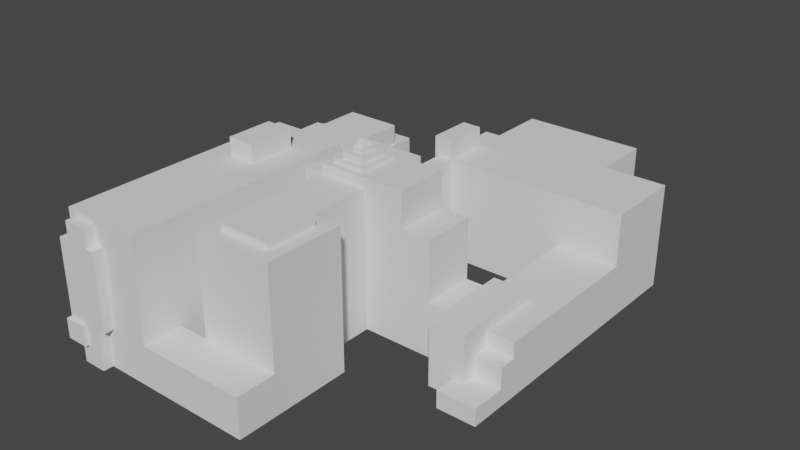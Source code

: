 # Source: torontowesternhospital.blend  (saved by Blender 2.81.16; exported with 4.5.12 LTS)
import bpy
from mathutils import Matrix  # noqa: F401  (used for matrix-valued properties, if any)

bpy.ops.wm.read_factory_settings(use_empty=True)
scene = bpy.context.scene
scene.name = 'Scene'

# ---- collections
col_collection = bpy.data.collections.new('Collection'); scene.collection.children.link(col_collection)

# ---- world
world_world = bpy.data.worlds.new('World'); scene.world = world_world
world_world.use_nodes = True; world_world.node_tree.nodes.clear()
_N = world_world.node_tree.nodes; _L = world_world.node_tree.links
n0 = _N.new('ShaderNodeOutputWorld'); n0.name = 'World Output'; n0.location = (300, 300)
n1 = _N.new('ShaderNodeBackground'); n1.name = 'Background'; n1.location = (10, 300)
n1.inputs[0].default_value = (0.05088, 0.05088, 0.05088, 1.0)
_L.new(n1.outputs[0], n0.inputs[0])
n0.is_active_output = True
world_world.color = (0.05088, 0.05088, 0.05088)
world_world.use_sun_shadow = False
world_world.sun_shadow_jitter_overblur = 0.0

# ---- meshes
me_cube_001 = bpy.data.meshes.new('Cube.001')
me_cube_001.from_pydata([(-1.0, -1.0, -1.0), (-1.0, -1.0, 1.0), (-1.0, 1.0, -1.0), (-1.0, 1.0, 1.0), (3.0, -1.0, -1.0), (3.0, -1.0, 1.0), (3.0, 1.0, -1.0), (3.0, 1.0, 1.0), (-1.0, 5.0, 1.0), (-1.0, 5.0, -1.0), (3.0, 5.0, -1.0), (3.0, 5.0, 1.0), (-1.0, 1.0, 1.0), (3.0, 1.0, 1.0), (-1.0, 5.0, 1.0), (3.0, 5.0, 1.0), (-0.3, 1.7, 6.0), (2.3, 1.7, 6.0), (-0.3, 4.3, 6.0), (2.3, 4.3, 6.0), (1.509, 1.0, -1.0), (1.509, 1.0, 1.0), (1.509, -1.0, -1.0), (1.509, -1.0, 1.0), (1.509, 5.0, -1.0), (1.509, 1.0, 1.0), (1.509, 1.7, 6.0), (1.509, 4.3, 6.0), (-1.0, 8.156, 6.0), (-1.0, 8.156, -1.0), (1.509, 8.156, -1.0), (-1.0, 8.156, 1.0), (-1.0, 8.156, 6.0), (1.509, 8.156, 6.0), (-1.0, 8.156, 1.0), (-1.0, 10.86, -1.0), (1.509, 10.86, -1.0), (-1.0, 10.86, 1.0), (-1.0, 10.86, 6.0), (1.509, 10.86, 6.0), (-1.0, 10.86, 6.0), (-1.0, 10.86, 1.0), (-1.0, 8.156, 6.0), (-1.0, 8.156, 1.0), (-1.0, 10.86, 6.0), (-1.0, 10.86, 1.0), (-2.0, 8.156, -1.0), (-2.0, 8.156, 1.0), (-2.0, 10.86, -1.0), (-2.0, 10.86, 1.0), (-2.0, 8.156, 6.0), (-2.0, 8.156, 1.0), (-2.0, 10.86, 6.0), (-2.0, 10.86, 1.0), (1.509, 8.156, 6.0), (1.509, 8.156, -1.0), (1.509, 10.86, 6.0), (1.509, 10.86, -1.0), (3.509, 8.156, 6.0), (3.509, 8.156, -1.0), (3.509, 10.86, 6.0), (3.509, 10.86, -1.0), (1.509, 5.0, 4.71), (1.509, 8.0, 4.71), (1.509, 10.86, 4.21), (1.509, 8.156, 4.71), (1.509, 10.86, 4.71), (3.509, 8.156, 4.71), (3.509, 10.86, 4.71), (5.009, 8.156, 4.71), (5.009, 8.156, -1.0), (5.009, 10.86, 4.71), (5.009, 10.86, -1.0), (1.509, 5.0, 1.7), (1.509, 8.0, 1.7), (1.509, 10.86, 1.446), (1.509, 8.156, 1.7), (1.509, 10.86, 1.7), (3.509, 8.156, 1.7), (3.509, 10.86, 1.7), (5.009, 8.156, 1.7), (5.009, 10.86, 1.7), (9.509, 8.0, 1.7), (9.509, 8.0, -1.0), (9.509, 11.0, 1.7), (9.509, 11.0, -1.0), (-0.6, 8.516, 6.5), (1.109, 8.516, 6.5), (-0.6, 10.5, 6.5), (1.109, 10.5, 6.5), (1.509, 10.86, 6.5), (1.509, 8.156, 6.5), (3.509, 10.86, 6.5), (3.509, 8.156, 6.5), (6.359, 10.86, 1.7), (6.359, 10.86, -1.0), (6.359, 8.156, -1.0), (6.359, 8.156, 1.7), (8.134, 11.0, 1.7), (8.134, 11.0, -1.0), (8.134, 8.0, -1.0), (8.134, 8.0, 1.7), (8.134, 8.0, -1.0), (6.359, 8.0, -1.0), (8.134, 8.0, 1.7), (6.359, 8.0, 1.7), (8.134, 8.0, -1.0), (6.359, 8.0, -1.0), (8.134, 8.0, 1.7), (6.359, 8.0, 1.7), (8.134, 6.5, -1.0), (6.359, 6.5, -1.0), (8.134, 6.5, 1.7), (6.359, 6.5, 1.7), (8.134, 8.0, 2.2), (6.359, 8.0, 2.2), (6.359, 11.0, 2.2), (8.134, 11.0, 2.2), (8.134, 8.0, 2.2), (6.359, 8.0, 2.2), (8.134, 6.5, 2.2), (6.359, 6.5, 2.2), (1.509, 5.0, 0.8993), (1.509, 8.0, 0.8993), (1.509, 10.86, 0.7207), (1.509, 8.156, 0.8993), (1.509, 10.86, 0.8993), (3.509, 8.156, 0.8993), (3.509, 10.86, 0.8993), (5.009, 8.156, 0.8993), (5.009, 10.86, 0.8993), (9.509, 8.0, 0.8993), (9.509, 11.0, 0.8993), (6.359, 8.156, 0.8993), (6.359, 10.86, 0.8993), (8.134, 8.0, 0.8993), (6.359, 8.0, 0.8993), (8.134, 8.0, 0.8993), (6.359, 8.0, 0.8993), (8.134, 8.0, 0.8993), (6.359, 6.5, 0.8993), (8.134, 6.5, 0.8993), (9.509, 7.2, 0.8993), (9.509, 7.2, -1.0), (8.134, 7.2, -1.0), (8.134, 7.2, 0.8993), (1.509, 5.0, -0.1364), (1.509, 8.0, -0.1364), (1.509, 10.86, -0.2176), (1.509, 8.156, -0.1364), (1.509, 10.86, -0.1364), (3.509, 8.156, -0.1364), (3.509, 10.86, -0.1364), (5.009, 8.156, -0.1364), (5.009, 10.86, -0.1364), (9.509, 8.0, -0.1364), (9.509, 11.0, -0.1364), (6.359, 10.86, -0.1364), (6.359, 8.156, -0.1364), (8.134, 8.0, -0.1364), (6.359, 8.0, -0.1364), (8.134, 8.0, -0.1364), (6.359, 8.0, -0.1364), (8.134, 8.0, -0.1364), (6.359, 6.5, -0.1364), (8.134, 6.5, -0.1364), (9.509, 7.2, -0.1364), (8.134, 7.2, -0.1364), (7.566, 11.0, -1.0), (7.566, 8.0, -1.0), (7.566, 8.0, 1.7), (7.566, 11.0, 1.7), (7.566, 8.0, -1.0), (7.566, 8.0, 1.7), (7.566, 8.0, -1.0), (7.566, 8.0, 1.7), (7.566, 6.5, -1.0), (7.566, 6.5, 1.7), (7.566, 8.0, 2.2), (7.566, 11.0, 2.2), (7.566, 8.0, 2.2), (7.566, 6.5, 2.2), (7.566, 6.5, 0.8993), (7.566, 6.5, -0.1364), (9.509, 7.2, -0.1364), (9.509, 7.2, -1.0), (8.134, 7.2, -1.0), (8.134, 6.5, -1.0), (8.134, 6.5, -0.1364), (8.134, 7.2, -0.1364), (7.566, 6.5, -0.1364), (7.566, 6.5, -1.0), (9.509, 6.5, -0.1364), (9.509, 6.5, -1.0), (8.134, 6.5, -1.0), (8.134, 6.5, -0.1364), (8.134, 5.5, -1.0), (8.134, 5.5, -0.1364), (7.566, 5.5, -0.1364), (7.566, 5.5, -1.0), (9.509, 5.5, -0.1364), (9.509, 5.5, -1.0), (8.134, 5.5, -1.0), (8.134, 5.5, -0.1364), (9.509, 16.0, -0.1364), (9.509, 16.0, -1.0), (8.134, 16.0, 1.7), (9.509, 16.0, 1.7), (7.566, 16.0, -1.0), (6.359, 16.0, -1.0), (7.566, 16.0, 1.7), (8.134, 16.0, -1.0), (9.509, 16.0, 0.8993), (6.359, 16.0, 1.7), (9.509, 20.0, -0.1364), (9.509, 20.0, -1.0), (8.134, 20.0, 1.7), (9.509, 20.0, 1.7), (7.566, 20.0, -1.0), (6.359, 20.0, -1.0), (7.566, 20.0, 1.7), (8.134, 20.0, -1.0), (9.509, 20.0, 0.8993), (6.359, 20.0, 1.7), (0.1586, 16.0, 1.7), (0.1586, 16.0, -1.0), (0.1586, 20.0, 1.7), (0.1586, 20.0, -1.0), (6.359, 23.0, 1.7), (6.359, 23.0, -1.0), (0.1586, 23.0, 1.7), (0.1586, 23.0, -1.0), (-0.6414, 16.0, 1.7), (-0.6414, 16.0, -1.0), (-0.6414, 20.0, 1.7), (-0.6414, 20.0, -1.0), (8.134, 16.0, 1.7), (9.509, 16.0, 1.7), (7.566, 16.0, 1.7), (6.359, 16.0, 1.7), (8.134, 20.0, 1.7), (9.509, 20.0, 1.7), (7.566, 20.0, 1.7), (6.359, 20.0, 1.7), (0.1586, 20.0, 1.7), (0.1586, 16.0, 1.7), (0.1586, 23.0, 1.7), (6.359, 23.0, 1.7), (-0.6414, 20.0, 1.7), (-0.6414, 16.0, 1.7), (8.134, 16.0, 4.3), (9.509, 16.0, 4.3), (7.566, 16.0, 4.3), (6.359, 16.0, 4.3), (8.134, 20.0, 4.3), (9.509, 20.0, 4.3), (7.566, 20.0, 4.3), (6.359, 20.0, 4.3), (0.1586, 20.0, 4.3), (0.1586, 16.0, 4.3), (0.1586, 23.0, 4.3), (6.359, 23.0, 4.3), (-0.6414, 20.0, 4.3), (-0.6414, 16.0, 4.3), (9.509, 18.27, 1.7), (9.509, 18.27, -0.1364), (9.509, 18.27, 0.8993), (8.134, 18.27, -1.0), (9.509, 18.27, -1.0), (6.359, 18.27, -1.0), (7.566, 18.27, -1.0), (0.1586, 18.27, -1.0), (-0.6414, 18.27, 1.7), (-0.6414, 18.27, -1.0), (9.509, 18.27, 1.7), (-0.6414, 18.27, 1.7), (8.134, 18.27, 4.3), (7.566, 18.27, 4.3), (6.359, 18.27, 4.3), (9.509, 18.27, 4.3), (0.1586, 18.27, 4.3), (-0.6414, 18.27, 4.3), (0.1586, 18.27, 5.3), (0.1586, 16.0, 5.3), (-0.6414, 18.27, 5.3), (-0.6414, 16.0, 5.3), (-0.8414, 16.0, 1.7), (-0.8414, 16.0, -1.0), (-0.8414, 18.27, 1.7), (-0.8414, 18.27, 1.7), (-0.8414, 16.0, 1.7), (-0.8414, 18.27, 4.3), (-0.8414, 16.0, 4.3), (-0.8414, 18.27, -1.0), (-0.8414, 18.27, 5.3), (-0.8414, 16.0, 5.3), (-1.0, 8.156, 6.5), (1.509, 8.156, 6.5), (-1.0, 10.86, 6.5), (1.509, 10.86, 6.5), (-0.3, 8.786, 6.7), (0.8086, 8.786, 6.7), (-0.3, 10.23, 6.7), (0.8086, 10.23, 6.7), (-0.6, 8.516, 6.7), (1.109, 8.516, 6.7), (-0.6, 10.5, 6.7), (1.109, 10.5, 6.7), (0.0, 9.146, 7.0), (0.5086, 9.146, 7.0), (0.0, 9.866, 7.0), (0.5086, 9.866, 7.0), (-0.3, 8.786, 7.0), (0.8086, 8.786, 7.0), (-0.3, 10.23, 7.0), (0.8086, 10.23, 7.0), (0.0, 9.146, 7.2), (0.5086, 9.146, 7.2), (0.0, 9.866, 7.2), (0.5086, 9.866, 7.2), (0.15, 9.461, 7.546), (0.3586, 9.461, 7.546), (0.15, 9.551, 7.546), (0.3586, 9.551, 7.546), (1.509, 1.0, 6.0), (3.0, 1.0, 6.0), (1.509, 5.0, 6.0), (3.0, 5.0, 6.0), (-1.0, 5.0, 6.0), (-1.0, 1.0, 6.0), (1.509, 1.7, 6.3), (2.3, 1.7, 6.3), (1.509, 4.3, 6.3), (2.3, 4.3, 6.3), (-0.3, 4.3, 6.3), (-0.3, 1.7, 6.3), (9.509, 17.55, 0.8993), (9.509, 17.55, -1.0), (7.566, 17.55, -1.0), (-0.6414, 17.55, 1.7), (-0.6414, 17.55, 1.7), (7.566, 17.55, 4.3), (6.359, 17.55, 4.3), (0.1586, 17.55, 4.3), (9.509, 17.55, 1.7), (9.509, 17.55, -0.1364), (8.134, 17.55, -1.0), (6.359, 17.55, -1.0), (0.1586, 17.55, -1.0), (-0.6414, 17.55, -1.0), (9.509, 17.55, 1.7), (8.134, 17.55, 4.3), (9.509, 17.55, 4.3), (0.1586, 17.55, 5.3), (-0.6414, 17.55, 5.3), (-0.8414, 17.55, 1.7), (-0.8414, 17.55, 1.7), (-0.8414, 17.55, 4.3), (-0.8414, 17.55, -1.0), (-0.8414, 17.55, 5.3), (9.509, 16.78, 0.8993), (9.509, 16.78, -1.0), (7.566, 16.78, -1.0), (-0.6414, 16.78, 1.7), (-0.6414, 16.78, 1.7), (7.566, 16.78, 4.3), (6.359, 16.78, 4.3), (0.1586, 16.78, 4.3), (0.1586, 16.78, 5.3), (-0.6414, 16.78, 5.3), (-0.8414, 16.78, 1.7), (-0.8414, 16.78, 1.7), (-0.8414, 16.78, 4.3), (-0.8414, 16.78, 5.3), (9.509, 16.78, 1.7), (9.509, 16.78, -0.1364), (8.134, 16.78, -1.0), (6.359, 16.78, -1.0), (0.1586, 16.78, -1.0), (-0.6414, 16.78, -1.0), (9.509, 16.78, 1.7), (8.134, 16.78, 4.3), (9.509, 16.78, 4.3), (-0.8414, 16.78, -1.0), (-1.441, 17.55, 1.7), (-1.441, 17.55, 3.8), (-1.441, 16.78, 1.7), (-1.441, 16.78, 3.8), (-0.8414, 17.55, -1.05), (-0.8414, 16.78, -1.05), (-1.441, 17.55, -1.05), (-1.441, 16.78, -1.05), (0.1586, 11.8, 1.7), (0.1586, 11.8, -1.0), (-0.6414, 11.8, 1.7), (-0.6414, 11.8, -1.0), (0.1586, 11.8, 1.7), (-0.6414, 11.8, 4.3), (0.1586, 11.8, 4.3), (-0.6414, 13.6, -1.0), (-0.6414, 13.6, 1.7), (0.1586, 13.6, 1.7), (0.1586, 13.6, -1.0), (-0.6414, 13.6, 1.7), (-0.6414, 13.6, 4.3), (0.1586, 13.6, 4.3), (0.1586, 13.6, 1.7), (-3.141, 11.8, 1.7), (-3.141, 11.8, -1.0), (-3.141, 13.6, -1.0), (-3.141, 11.8, 4.3), (-3.141, 13.6, 1.7), (-3.141, 13.6, 1.7), (-3.241, 13.7, 4.3), (-6.141, 11.8, 1.7), (-6.141, 11.8, -1.0), (-6.141, 13.6, -1.0), (-6.141, 11.8, 4.3), (-6.141, 13.6, 1.7), (-6.141, 13.6, 1.7), (-6.041, 13.7, 4.3), (-3.141, 16.8, -1.0), (-3.141, 16.8, 1.7), (-3.141, 16.8, 1.7), (-3.141, 16.8, 4.3), (-6.141, 16.8, -1.0), (-6.141, 16.8, 1.7), (-6.141, 16.8, 1.7), (-6.141, 16.8, 4.3), (-6.041, 15.75, 4.3), (-3.241, 15.75, 4.3), (-6.141, 15.85, 1.7), (-3.141, 15.85, 1.7), (-0.6414, 11.8, 5.3), (0.1586, 11.8, 5.3), (-0.6414, 13.6, 5.3), (0.1586, 13.6, 5.3), (-3.141, 11.8, 5.3), (-3.141, 13.6, 5.3), (-6.141, 11.8, 5.3), (-6.141, 13.6, 5.3), (-6.141, 13.6, 4.3), (-3.141, 13.6, 4.3), (-3.141, 15.85, 4.3), (-6.141, 15.85, 4.3), (-6.141, 13.6, 5.3), (-3.141, 13.6, 5.3), (-6.041, 13.7, 5.3), (-3.241, 13.7, 5.3), (-3.241, 15.75, 5.3), (-6.041, 15.75, 5.3), (-6.441, 11.8, 1.7), (-6.441, 11.8, -1.0), (-6.441, 13.6, -1.0), (-6.441, 11.8, 4.3), (-6.441, 13.6, 1.7), (-6.441, 13.6, 1.7), (-6.441, 13.6, 4.3), (-6.441, 11.8, 5.3), (-6.441, 13.6, 5.3), (-2.5, 1.0, -1.0), (-2.5, -1.0, -1.0), (-2.5, -1.0, 1.0), (-2.5, 1.0, 1.0), (-6.5, 1.0, -1.0), (-6.5, -1.0, -1.0), (-6.5, -1.0, 1.0), (-6.5, 1.0, 1.0), (-2.5, 11.0, 1.0), (-2.5, 11.0, -1.0), (-6.5, 11.0, 1.0), (-6.5, 11.0, -1.0), (-2.5, 1.0, 6.1), (-6.5, 1.0, 6.1), (-3.9, 9.2, 6.1), (-5.3, 9.2, 6.1), (-6.5, 6.0, -1.0), (-2.5, 6.0, -1.0), (-6.5, 6.0, 1.0), (-2.5, 6.0, 1.0), (-5.3, 6.8, 6.1), (-3.9, 6.8, 6.1), (-2.5, 11.0, 6.1), (-6.5, 11.0, 6.1), (-6.5, 6.0, 6.1), (-2.5, 6.0, 6.1), (-3.9, 9.2, 7.0), (-5.3, 9.2, 7.0), (-5.3, 6.8, 7.0), (-3.9, 6.8, 7.0), (-2.5, -1.0, 6.1), (-2.5, 1.0, 6.1), (-6.5, -1.0, 6.1), (-6.5, 1.0, 6.1), (-6.082, 1.0, 1.0), (-6.082, -1.0, 1.0), (-6.082, -1.0, -1.0), (-6.082, 1.0, -1.0), (-6.082, 11.0, 1.0), (-6.082, 11.0, -1.0), (-6.082, 1.0, 6.1), (-6.082, 11.0, 6.1), (-6.082, 6.0, 6.1), (-6.082, 6.0, -1.0), (-4.903, 9.2, 6.1), (-4.903, 6.8, 6.1), (-4.903, 9.2, 7.0), (-4.903, 6.8, 7.0), (-6.082, 1.0, 6.1), (-6.082, -1.0, 6.1), (-4.893, -1.0, 1.0), (-4.893, 1.0, -1.0), (-4.893, 11.0, -1.0), (-4.893, 6.0, -1.0), (-4.893, -1.0, 6.1), (-4.893, 1.0, 1.0), (-4.893, -1.0, -1.0), (-4.893, 11.0, 1.0), (-4.893, 1.0, 6.1), (-4.893, 11.0, 6.1), (-4.893, 6.0, 6.1), (-4.57, 9.2, 6.1), (-4.57, 6.8, 6.1), (-4.57, 9.2, 7.0), (-4.57, 6.8, 7.0), (-4.893, 1.0, 6.1), (-4.893, -1.5, -1.0), (-6.082, -1.5, -1.0), (-6.082, -1.5, 1.0), (-4.893, -1.5, 1.0), (-6.082, -1.0, 5.8), (-4.893, -1.0, 5.8), (-6.082, -1.5, 5.8), (-4.893, -1.5, 5.8), (-4.893, -1.5, 4.86), (-6.082, -1.5, 4.86), (-4.893, -1.0, 4.86), (-6.082, -1.0, 4.86), (-4.493, -1.5, 1.0), (-4.493, -1.0, 1.0), (-4.493, -1.5, 4.86), (-4.493, -1.0, 4.86), (-6.482, -1.5, 1.0), (-6.482, -1.0, 1.0), (-6.482, -1.5, 4.86), (-6.482, -1.0, 4.86), (-6.082, -1.5, 0.0), (-6.082, -1.0, 0.0), (-6.582, -1.5, 0.0), (-6.582, -1.0, 0.0), (-6.582, -1.7, 1.0), (-6.082, -1.7, 1.0), (-6.582, -1.7, 0.0), (-6.082, -1.7, 0.0), (-5.682, -1.5, 0.0), (-5.682, -1.5, 1.0), (-5.682, -1.7, 0.0), (-5.682, -1.7, 1.0), (-6.782, -1.5, 1.0), (-6.782, -1.0, 1.0), (-6.782, -1.5, 0.0), (-6.782, -1.0, 0.0), (-6.782, -1.7, 1.0), (-6.782, -1.7, 0.0), (-6.682, -1.5, 1.0), (-6.682, -1.0, 1.0), (-6.682, -1.5, 4.86), (-6.682, -1.0, 4.86), (-6.482, 11.0, 1.0), (-6.482, 11.0, 4.86), (-6.682, 11.0, 1.0), (-6.682, 11.0, 4.86), (-6.582, -1.0, 0.0), (-6.782, -1.0, 0.0), (-6.482, -1.0, 1.0), (-6.782, -1.0, 1.0), (-6.482, 11.0, 0.0), (-6.782, 11.0, 0.0), (-6.482, 11.0, 1.0), (-6.782, 11.0, 1.0), (-6.482, 11.2, 0.0), (-6.782, 11.2, 0.0), (-6.482, 11.2, 1.0), (-6.782, 11.2, 1.0)], [], [(2, 0, 461, 460), (21, 7, 13, 25), (6, 7, 5, 4), (22, 23, 1, 0), (20, 6, 4, 22), (21, 3, 1, 23), (12, 25, 324, 329), (2, 3, 8, 9), (7, 6, 10, 11), (20, 2, 9, 24), (13, 15, 327, 325), (7, 11, 15, 13), (24, 146, 122, 73, 62, 326, 327, 15, 11, 10), (8, 3, 12, 14), (25, 13, 325, 324), (14, 12, 329, 328), (146, 24, 30, 147), (6, 20, 24, 10), (7, 21, 23, 5), (2, 20, 22, 0), (4, 5, 23, 22), (3, 21, 25, 12), (147, 30, 55, 149), (28, 40, 44, 42), (37, 31, 34, 41), (328, 326, 33, 32), (24, 9, 29, 30), (14, 328, 32, 31), (37, 38, 39, 64, 75, 124, 148, 36, 35), (31, 32, 28, 34), (30, 29, 35, 36), (60, 56, 90, 92), (9, 8, 14, 31, 29), (38, 37, 41, 40), (31, 37, 49, 47), (32, 38, 40, 28), (37, 35, 48, 49), (41, 34, 43, 45), (34, 28, 42, 43), (40, 41, 45, 44), (46, 47, 49, 48), (51, 50, 52, 53), (42, 44, 52, 50), (43, 42, 50, 51), (29, 31, 47, 46), (35, 29, 46, 48), (45, 43, 51, 53), (44, 45, 53, 52), (55, 57, 61, 59), (39, 33, 54, 56), (64, 39, 56, 66), (30, 36, 57, 55), (151, 59, 70, 153), (149, 55, 59, 151), (39, 38, 298, 299), (66, 56, 60, 68), (77, 66, 68, 79), (54, 65, 67, 58), (58, 67, 68, 60), (75, 64, 66, 77), (33, 63, 65, 54), (326, 62, 63, 33), (79, 68, 71, 81), (68, 67, 69, 71), (59, 61, 72, 70), (128, 79, 81, 130), (69, 80, 81, 71), (124, 75, 77, 126), (126, 77, 79, 128), (65, 76, 78, 67), (67, 78, 80, 69), (63, 74, 76, 65), (62, 73, 74, 63), (155, 83, 85, 156), (100, 99, 85, 83), (159, 100, 144, 167), (98, 101, 82, 84), (88, 86, 304, 306), (90, 91, 93, 92), (58, 60, 92, 93), (33, 39, 299, 297), (32, 33, 297, 296), (54, 58, 93, 91), (56, 54, 91, 90), (38, 32, 296, 298), (81, 80, 97, 94), (153, 70, 96, 158), (70, 72, 95, 96), (130, 81, 94, 134), (112, 108, 118, 120), (158, 96, 103, 160), (169, 168, 99, 100), (160, 103, 107, 162), (170, 97, 105, 173), (169, 100, 102, 172), (135, 101, 104, 137), (139, 108, 112, 141), (172, 102, 106, 174), (137, 104, 108, 139), (173, 105, 109, 175), (144, 143, 185, 186), (109, 113, 121, 119), (162, 107, 111, 164), (174, 106, 110, 176), (179, 178, 114, 117), (180, 119, 121, 181), (175, 109, 119, 180), (170, 101, 114, 178), (101, 98, 117, 114), (171, 94, 116, 179), (94, 97, 115, 116), (177, 112, 120, 181), (109, 138, 140, 113), (177, 182, 141, 112), (161, 137, 139, 163), (163, 139, 141, 165), (159, 135, 137, 161), (105, 136, 138, 109), (97, 133, 136, 105), (154, 130, 134, 157), (80, 129, 133, 97), (101, 135, 131, 82), (82, 131, 132, 84), (150, 126, 128, 152), (148, 124, 126, 150), (152, 128, 130, 154), (76, 125, 127, 78), (78, 127, 129, 80), (74, 123, 125, 76), (73, 122, 123, 74), (183, 176, 191, 190), (100, 83, 143, 144), (131, 135, 145, 142), (155, 131, 142, 166), (83, 155, 166, 143), (145, 167, 166, 142), (61, 152, 154, 72), (36, 148, 150, 57), (57, 150, 152, 61), (72, 154, 157, 95), (100, 159, 161, 102), (106, 163, 165, 110), (102, 161, 163, 106), (138, 162, 164, 140), (182, 183, 165, 141), (136, 160, 162, 138), (133, 158, 160, 136), (129, 153, 158, 133), (135, 159, 167, 145), (131, 155, 156, 132), (125, 149, 151, 127), (127, 151, 153, 129), (123, 147, 149, 125), (122, 146, 147, 123), (140, 164, 183, 182), (99, 168, 208, 211), (113, 140, 182, 177), (113, 177, 181, 121), (98, 171, 179, 117), (97, 170, 178, 115), (108, 175, 180, 118), (118, 180, 181, 120), (116, 115, 178, 179), (107, 174, 176, 111), (164, 111, 176, 183), (104, 173, 175, 108), (103, 172, 174, 107), (96, 169, 172, 103), (101, 170, 173, 104), (96, 95, 168, 169), (194, 193, 201, 202), (184, 189, 195, 192), (165, 183, 190, 188), (166, 167, 189, 184), (167, 144, 186, 189), (176, 110, 187, 191), (110, 165, 188, 187), (143, 166, 184, 185), (192, 195, 203, 200), (185, 184, 192, 193), (189, 186, 194, 195), (186, 185, 193, 194), (198, 199, 196, 197), (203, 202, 201, 200), (191, 187, 196, 199), (187, 188, 197, 196), (195, 194, 202, 203), (190, 191, 199, 198), (193, 192, 200, 201), (188, 190, 198, 197), (217, 216, 240, 241), (157, 134, 94, 213, 209, 95), (98, 84, 207, 206), (84, 132, 212, 207), (156, 85, 205, 204), (168, 95, 209, 208), (171, 98, 206, 210), (85, 99, 211, 205), (132, 156, 204, 212), (94, 171, 210, 213), (220, 216, 217, 222, 214, 215, 221, 218, 219, 223), (363, 232, 249, 364), (264, 217, 241, 274), (266, 265, 214, 222), (268, 267, 221, 215), (270, 269, 219, 218), (209, 213, 224, 225), (264, 266, 222, 217), (267, 270, 218, 221), (265, 268, 215, 214), (230, 226, 244, 246), (219, 227, 231, 229), (377, 209, 225, 378), (210, 206, 236, 238), (228, 229, 231, 230), (223, 219, 229, 228), (223, 228, 247, 243), (227, 226, 230, 231), (272, 234, 235, 273), (401, 400, 394, 392), (378, 225, 233, 379), (226, 227, 235, 234), (238, 236, 250, 252), (246, 244, 258, 260), (236, 237, 251, 250), (243, 247, 261, 257), (247, 246, 260, 261), (242, 243, 257, 256), (228, 230, 246, 247), (220, 223, 243, 242), (224, 213, 239, 245), (216, 220, 242, 240), (226, 234, 248, 244), (206, 207, 237, 236), (213, 210, 238, 239), (232, 224, 245, 249), (277, 276, 254, 256), (278, 277, 256, 257), (276, 279, 255, 254), (280, 258, 262, 281), (278, 257, 258, 280), (258, 257, 261, 260), (233, 232, 286, 287), (274, 241, 255, 279), (239, 238, 252, 253), (244, 248, 262, 258), (241, 240, 254, 255), (403, 404, 442, 412), (245, 239, 253, 259), (240, 242, 256, 254), (350, 274, 279, 352), (248, 275, 281, 262), (342, 278, 280, 343), (263, 259, 283, 285), (351, 352, 279, 276), (342, 341, 277, 278), (341, 351, 276, 277), (227, 271, 273, 235), (263, 285, 295, 292), (219, 269, 271, 227), (345, 337, 268, 265), (346, 338, 270, 267), (344, 336, 266, 264), (338, 347, 269, 270), (337, 346, 267, 268), (336, 345, 265, 266), (344, 264, 274, 350), (234, 272, 275, 248), (353, 282, 284, 354), (354, 284, 294, 359), (280, 281, 284, 282), (343, 280, 282, 353), (371, 290, 292, 372), (355, 288, 293, 358), (372, 292, 295, 373), (249, 263, 292, 290), (364, 249, 290, 371), (284, 281, 291, 294), (281, 275, 289, 291), (379, 233, 287, 383), (272, 273, 293, 288), (339, 272, 288, 355), (87, 86, 296, 297), (88, 89, 299, 298), (89, 87, 297, 299), (86, 88, 298, 296), (300, 301, 313, 312), (89, 88, 306, 307), (87, 89, 307, 305), (86, 87, 305, 304), (301, 300, 304, 305), (302, 303, 307, 306), (303, 301, 305, 307), (300, 302, 306, 304), (309, 311, 319, 317), (302, 300, 312, 314), (303, 302, 314, 315), (301, 303, 315, 313), (309, 308, 312, 313), (310, 311, 315, 314), (311, 309, 313, 315), (308, 310, 314, 312), (318, 316, 320, 322), (308, 309, 317, 316), (310, 308, 316, 318), (311, 310, 318, 319), (320, 321, 323, 322), (319, 318, 322, 323), (317, 319, 323, 321), (316, 317, 321, 320), (27, 18, 334, 332), (17, 26, 324, 325), (27, 19, 327, 326), (19, 17, 325, 327), (16, 18, 328, 329), (26, 16, 329, 324), (18, 27, 326, 328), (335, 330, 331, 333, 332, 334), (18, 16, 335, 334), (19, 27, 332, 333), (16, 26, 330, 335), (17, 19, 333, 331), (26, 17, 331, 330), (363, 339, 355, 370), (273, 349, 358, 293), (275, 340, 356, 289), (291, 357, 359, 294), (370, 355, 358, 383), (289, 356, 357, 291), (367, 343, 353, 368), (369, 354, 359, 373), (368, 353, 354, 369), (374, 344, 350, 380), (360, 375, 345, 336), (361, 376, 346, 337), (362, 377, 347, 338), (374, 360, 336, 344), (376, 362, 338, 346), (375, 361, 337, 345), (365, 381, 351, 341), (366, 365, 341, 342), (381, 382, 352, 351), (366, 342, 343, 367), (380, 350, 352, 382), (271, 348, 349, 273), (269, 347, 348, 271), (272, 339, 340, 275), (237, 380, 382, 251), (253, 366, 367, 259), (250, 251, 382, 381), (253, 252, 365, 366), (252, 250, 381, 365), (204, 205, 361, 375), (211, 208, 362, 376), (207, 212, 360, 374), (208, 209, 377, 362), (205, 211, 376, 361), (212, 204, 375, 360), (207, 374, 380, 237), (283, 368, 369, 285), (285, 369, 373, 295), (259, 367, 368, 283), (286, 370, 383, 287), (232, 363, 370, 286), (349, 379, 383, 358), (340, 364, 371, 356), (357, 372, 373, 359), (371, 386, 391, 389), (348, 378, 379, 349), (347, 377, 378, 348), (339, 363, 364, 340), (384, 386, 387, 385), (371, 372, 387, 386), (357, 356, 384, 385), (372, 357, 385, 387), (388, 389, 391, 390), (356, 371, 389, 388), (384, 356, 388, 390), (386, 384, 390, 391), (393, 392, 394, 395), (403, 249, 263, 404), (442, 404, 435, 438), (406, 405, 398, 396), (402, 401, 392, 393), (399, 402, 393, 395), (397, 394, 396, 398), (233, 225, 402, 399), (225, 224, 401, 402), (232, 233, 399, 400), (224, 232, 400, 401), (245, 259, 405, 406), (259, 263, 404, 405), (395, 394, 407, 408), (409, 408, 415, 416), (407, 411, 418, 414), (399, 395, 408, 409), (394, 400, 411, 407), (394, 403, 412, 407), (400, 399, 409, 411), (397, 394, 407, 410), (414, 419, 456, 451), (441, 440, 459, 457), (416, 415, 452, 453), (397, 410, 437, 433), (416, 418, 426, 425), (410, 407, 414, 417), (408, 407, 414, 415), (418, 411, 422, 426), (407, 412, 419, 414), (422, 421, 425, 426), (423, 424, 428, 427), (443, 444, 428, 424), (409, 416, 425, 421), (411, 409, 421, 422), (444, 431, 427, 428), (431, 432, 423, 427), (432, 443, 424, 423), (412, 442, 443, 432), (419, 412, 432, 431), (441, 419, 431, 444), (442, 441, 445, 446), (436, 435, 433, 434), (435, 433, 437, 438), (438, 437, 439, 440), (441, 442, 438, 440), (398, 405, 436, 434), (405, 404, 435, 436), (397, 398, 434, 433), (410, 417, 439, 437), (441, 420, 447, 445), (413, 430, 443, 442), (429, 420, 441, 444), (430, 429, 444, 443), (448, 447, 450, 449), (447, 448, 446, 445), (420, 429, 450, 447), (413, 442, 446, 448), (429, 430, 449, 450), (430, 413, 448, 449), (454, 457, 459, 458), (455, 453, 452, 451), (451, 456, 457, 454), (440, 439, 458, 459), (417, 414, 451, 454), (439, 417, 454, 458), (414, 418, 455, 451), (415, 414, 451, 452), (419, 441, 457, 456), (418, 416, 453, 455), (462, 463, 491, 490), (3, 2, 460, 463), (0, 1, 462, 461), (1, 3, 463, 462), (465, 466, 467, 464), (497, 496, 465, 464), (503, 476, 471, 499), (496, 495, 466, 465), (498, 499, 471, 470), (476, 478, 470, 471), (479, 477, 469, 468), (478, 467, 473, 484), (481, 474, 486, 489), (498, 470, 483, 501), (515, 463, 472, 518), (479, 468, 482, 485), (463, 479, 485, 472), (518, 472, 485, 520), (470, 478, 484, 483), (463, 460, 477, 479), (464, 467, 478, 476), (497, 464, 476, 503), (521, 474, 482, 519), (480, 475, 483, 484), (474, 481, 485, 482), (505, 480, 484, 502), (524, 489, 486, 523), (504, 475, 487, 506), (522, 481, 489, 524), (475, 480, 488, 487), (509, 508, 493, 492), (510, 462, 490, 514), (494, 467, 493, 508), (467, 466, 492, 493), (515, 494, 508, 525), (466, 495, 509, 492), (514, 525, 508, 509), (480, 505, 507, 488), (521, 504, 506, 523), (488, 507, 506, 487), (522, 505, 502, 520), (475, 504, 501, 483), (511, 497, 503, 513), (473, 500, 502, 484), (467, 494, 500, 473), (517, 498, 501, 519), (517, 512, 499, 498), (496, 516, 526, 527), (513, 503, 499, 512), (511, 516, 496, 497), (460, 461, 516, 511), (477, 513, 512, 469), (461, 462, 510, 516), (468, 469, 512, 517), (468, 517, 519, 482), (460, 511, 513, 477), (481, 522, 520, 485), (474, 521, 523, 486), (490, 491, 525, 514), (463, 515, 525, 491), (495, 510, 514, 509), (505, 522, 524, 507), (507, 524, 523, 506), (504, 521, 519, 501), (500, 518, 520, 502), (494, 515, 518, 500), (526, 529, 528, 527), (495, 496, 527, 528), (535, 534, 533, 532), (516, 510, 529, 526), (531, 530, 532, 533), (534, 536, 531, 533), (536, 537, 530, 531), (537, 535, 532, 530), (528, 535, 544, 542), (510, 495, 537, 536), (536, 534, 540, 541), (528, 529, 534, 535), (538, 539, 541, 540), (529, 510, 539, 538), (510, 536, 541, 539), (534, 529, 538, 540), (544, 545, 567, 566), (535, 537, 545, 544), (537, 495, 543, 545), (528, 542, 550, 551), (547, 546, 548, 549), (548, 552, 563, 560), (495, 528, 546, 547), (543, 495, 547, 549), (551, 550, 552, 553), (543, 549, 572, 574), (548, 546, 553, 552), (553, 546, 554, 556), (554, 555, 557, 556), (528, 551, 557, 555), (551, 553, 556, 557), (546, 528, 555, 554), (558, 559, 561, 560), (558, 560, 563, 562), (542, 543, 559, 558), (550, 542, 558, 562), (549, 548, 560, 561), (552, 550, 562, 563), (565, 564, 566, 567), (542, 544, 566, 564), (567, 545, 569, 571), (543, 542, 564, 565), (569, 568, 570, 571), (545, 543, 568, 569), (565, 567, 571, 570), (543, 565, 570, 568), (572, 573, 577, 576), (549, 561, 573, 572), (559, 543, 574, 575), (561, 559, 575, 573), (579, 578, 582, 583), (575, 574, 578, 579), (574, 572, 576, 578), (573, 575, 579, 577), (582, 580, 581, 583), (578, 576, 580, 582), (577, 579, 583, 581), (576, 577, 581, 580)])
_uv = me_cube_001.uv_layers.new(name='UVMap')
_uv.uv.foreach_set('vector', [0.125, 0.5, 0.125, 0.75, 0.125, 0.75, 0.125, 0.5, 0.6932, 0.5, 0.625, 0.5, 0.625, 0.5, 0.6932, 0.5, 0.375, 0.5, 0.625, 0.5, 0.625, 0.75, 0.375, 0.75, 0.375, 0.8182, 0.625, 0.8182, 0.625, 1.0, 0.375, 1.0, 0.3068, 0.5, 0.375, 0.5, 0.375, 0.75, 0.3068, 0.75, 0.6932, 0.5, 0.875, 0.5, 0.875, 0.75, 0.6932, 0.75, 0.875, 0.5, 0.6932, 0.5, 0.6932, 0.5, 0.875, 0.5, 0.375, 0.25, 0.625, 0.25, 0.625, 0.25, 0.375, 0.25, 0.625, 0.5, 0.375, 0.5, 0.375, 0.5, 0.625, 0.5, 0.3068, 0.5, 0.125, 0.5, 0.125, 0.5, 0.3068, 0.5, 0.625, 0.5, 0.625, 0.5, 0.625, 0.5, 0.625, 0.5, 0.625, 0.5, 0.625, 0.5, 0.625, 0.5, 0.625, 0.5, 0.375, 0.4318, 0.4052, 0.4318, 0.4415, 0.4318, 0.4695, 0.4318, 0.5611, 0.4318, 0.625, 0.4318, 0.625, 0.5, 0.625, 0.5, 0.625, 0.5, 0.375, 0.5, 0.625, 0.25, 0.625, 0.25, 0.625, 0.25, 0.625, 0.25, 0.6932, 0.5, 0.625, 0.5, 0.625, 0.5, 0.6932, 0.5, 0.625, 0.25, 0.625, 0.25, 0.625, 0.25, 0.625, 0.25, 0.4052, 0.4318, 0.375, 0.4318, 0.375, 0.4318, 0.4052, 0.4318, 0.375, 0.5, 0.3068, 0.5, 0.3068, 0.5, 0.375, 0.5, 0.625, 0.5, 0.6932, 0.5, 0.6932, 0.75, 0.625, 0.75, 0.125, 0.5, 0.3068, 0.5, 0.3068, 0.75, 0.125, 0.75, 0.375, 0.75, 0.625, 0.75, 0.625, 0.8182, 0.375, 0.8182, 0.875, 0.5, 0.6932, 0.5, 0.6932, 0.5, 0.875, 0.5, 0.4052, 0.4318, 0.375, 0.4318, 0.375, 0.4318, 0.4052, 0.4318, 0.875, 0.5, 0.875, 0.5, 0.875, 0.5, 0.875, 0.5, 0.625, 0.25, 0.625, 0.25, 0.625, 0.25, 0.625, 0.25, 0.875, 0.5, 0.6932, 0.5, 0.6932, 0.5, 0.875, 0.5, 0.3068, 0.5, 0.125, 0.5, 0.125, 0.5, 0.3068, 0.5, 0.625, 0.25, 0.625, 0.25, 0.625, 0.25, 0.625, 0.25, 0.625, 0.25, 0.625, 0.25, 0.625, 0.4318, 0.5611, 0.4318, 0.4222, 0.4318, 0.3916, 0.4318, 0.3788, 0.4318, 0.375, 0.4318, 0.375, 0.25, 0.625, 0.25, 0.625, 0.25, 0.625, 0.25, 0.625, 0.25, 0.3068, 0.5, 0.125, 0.5, 0.125, 0.5, 0.3068, 0.5, 0.625, 0.4318, 0.625, 0.4318, 0.625, 0.4318, 0.625, 0.4318, 0.375, 0.25, 0.625, 0.25, 0.625, 0.25, 0.625, 0.25, 0.375, 0.25, 0.625, 0.25, 0.625, 0.25, 0.625, 0.25, 0.625, 0.25, 0.625, 0.25, 0.625, 0.25, 0.625, 0.25, 0.625, 0.25, 0.875, 0.5, 0.875, 0.5, 0.875, 0.5, 0.875, 0.5, 0.625, 0.25, 0.375, 0.25, 0.375, 0.25, 0.625, 0.25, 0.625, 0.25, 0.625, 0.25, 0.625, 0.25, 0.625, 0.25, 0.625, 0.25, 0.625, 0.25, 0.625, 0.25, 0.625, 0.25, 0.625, 0.25, 0.625, 0.25, 0.625, 0.25, 0.625, 0.25, 0.375, 0.25, 0.625, 0.25, 0.625, 0.25, 0.375, 0.25, 0.625, 0.25, 0.625, 0.25, 0.625, 0.25, 0.625, 0.25, 0.875, 0.5, 0.875, 0.5, 0.875, 0.5, 0.875, 0.5, 0.625, 0.25, 0.625, 0.25, 0.625, 0.25, 0.625, 0.25, 0.375, 0.25, 0.625, 0.25, 0.625, 0.25, 0.375, 0.25, 0.125, 0.5, 0.125, 0.5, 0.125, 0.5, 0.125, 0.5, 0.625, 0.25, 0.625, 0.25, 0.625, 0.25, 0.625, 0.25, 0.625, 0.25, 0.625, 0.25, 0.625, 0.25, 0.625, 0.25, 0.3068, 0.5, 0.3068, 0.5, 0.3068, 0.5, 0.3068, 0.5, 0.6932, 0.5, 0.6932, 0.5, 0.6932, 0.5, 0.6932, 0.5, 0.5611, 0.4318, 0.625, 0.4318, 0.625, 0.4318, 0.5611, 0.4318, 0.3068, 0.5, 0.3068, 0.5, 0.3068, 0.5, 0.3068, 0.5, 0.4052, 0.4318, 0.375, 0.4318, 0.375, 0.4318, 0.4052, 0.4318, 0.4052, 0.4318, 0.375, 0.4318, 0.375, 0.4318, 0.4052, 0.4318, 0.625, 0.4318, 0.625, 0.25, 0.625, 0.25, 0.625, 0.4318, 0.5611, 0.4318, 0.625, 0.4318, 0.625, 0.4318, 0.5611, 0.4318, 0.4685, 0.4318, 0.5611, 0.4318, 0.5611, 0.4318, 0.4695, 0.4318, 0.625, 0.4318, 0.5611, 0.4318, 0.5611, 0.4318, 0.625, 0.4318, 0.625, 0.4318, 0.5611, 0.4318, 0.5611, 0.4318, 0.625, 0.4318, 0.4222, 0.4318, 0.5611, 0.4318, 0.5611, 0.4318, 0.4685, 0.4318, 0.625, 0.4318, 0.5611, 0.4318, 0.5611, 0.4318, 0.625, 0.4318, 0.625, 0.4318, 0.5611, 0.4318, 0.5611, 0.4318, 0.625, 0.4318, 0.4695, 0.4318, 0.5611, 0.4318, 0.5611, 0.4318, 0.4695, 0.4318, 0.5611, 0.4318, 0.5611, 0.4318, 0.5611, 0.4318, 0.5611, 0.4318, 0.3068, 0.5, 0.3068, 0.5, 0.3068, 0.5, 0.3068, 0.5, 0.4415, 0.4318, 0.4695, 0.4318, 0.4695, 0.4318, 0.4415, 0.4318, 0.5611, 0.4318, 0.4695, 0.4318, 0.4695, 0.4318, 0.5611, 0.4318, 0.3916, 0.4318, 0.4222, 0.4318, 0.4685, 0.4318, 0.4281, 0.4318, 0.4281, 0.4318, 0.4685, 0.4318, 0.4695, 0.4318, 0.4415, 0.4318, 0.5611, 0.4318, 0.4695, 0.4318, 0.4695, 0.4318, 0.5611, 0.4318, 0.5611, 0.4318, 0.4695, 0.4318, 0.4695, 0.4318, 0.5611, 0.4318, 0.5611, 0.4318, 0.4695, 0.4318, 0.4695, 0.4318, 0.5611, 0.4318, 0.5611, 0.4318, 0.4695, 0.4318, 0.4695, 0.4318, 0.5611, 0.4318, 0.4052, 0.4318, 0.375, 0.4318, 0.375, 0.4318, 0.4052, 0.4318, 0.3068, 0.5, 0.3068, 0.5, 0.3068, 0.5, 0.3068, 0.5, 0.4052, 0.4318, 0.375, 0.4318, 0.375, 0.4318, 0.4052, 0.4318, 0.4695, 0.4318, 0.4695, 0.4318, 0.4695, 0.4318, 0.4695, 0.4318, 0.846, 0.5, 0.846, 0.5, 0.846, 0.5, 0.846, 0.5, 0.6932, 0.5, 0.6932, 0.5, 0.6932, 0.5, 0.6932, 0.5, 0.625, 0.4318, 0.625, 0.4318, 0.625, 0.4318, 0.625, 0.4318, 0.6932, 0.5, 0.6932, 0.5, 0.6932, 0.5, 0.6932, 0.5, 0.875, 0.5, 0.6932, 0.5, 0.6932, 0.5, 0.875, 0.5, 0.625, 0.4318, 0.625, 0.4318, 0.625, 0.4318, 0.625, 0.4318, 0.6932, 0.5, 0.6932, 0.5, 0.6932, 0.5, 0.6932, 0.5, 0.875, 0.5, 0.875, 0.5, 0.875, 0.5, 0.875, 0.5, 0.4695, 0.4318, 0.4695, 0.4318, 0.4695, 0.4318, 0.4695, 0.4318, 0.4052, 0.4318, 0.375, 0.4318, 0.375, 0.4318, 0.4052, 0.4318, 0.3068, 0.5, 0.3068, 0.5, 0.3068, 0.5, 0.3068, 0.5, 0.4415, 0.4318, 0.4695, 0.4318, 0.4695, 0.4318, 0.4415, 0.4318, 0.4695, 0.4318, 0.4695, 0.4318, 0.4695, 0.4318, 0.4695, 0.4318, 0.4052, 0.4318, 0.375, 0.4318, 0.375, 0.4318, 0.4265, 0.4318, 0.3068, 0.5, 0.3068, 0.5, 0.3068, 0.5, 0.3068, 0.5, 0.4265, 0.4318, 0.375, 0.4318, 0.375, 0.4318, 0.4052, 0.4318, 0.4695, 0.4318, 0.4695, 0.4318, 0.4695, 0.4318, 0.2347, 0.2159, 0.3068, 0.5, 0.3068, 0.5, 0.3068, 0.5, 0.1534, 0.25, 0.4415, 0.4318, 0.4695, 0.4318, 0.4695, 0.4318, 0.3986, 0.4318, 0.4415, 0.4318, 0.4695, 0.4318, 0.4695, 0.4318, 0.4415, 0.4318, 0.1534, 0.25, 0.3068, 0.5, 0.3068, 0.5, 0.3068, 0.5, 0.3986, 0.4318, 0.4695, 0.4318, 0.4695, 0.4318, 0.4415, 0.4318, 0.2347, 0.2159, 0.4695, 0.4318, 0.4695, 0.4318, 0.4695, 0.4318, 0.3068, 0.5, 0.3068, 0.5, 0.3068, 0.5, 0.3068, 0.5, 0.4695, 0.4318, 0.4695, 0.4318, 0.4695, 0.4318, 0.4695, 0.4318, 0.4052, 0.4318, 0.375, 0.4318, 0.375, 0.4318, 0.4052, 0.4318, 0.3068, 0.5, 0.3068, 0.5, 0.3068, 0.5, 0.3068, 0.5, 0.4695, 0.4318, 0.4695, 0.4318, 0.4695, 0.4318, 0.4695, 0.4318, 0.4695, 0.4318, 0.4695, 0.4318, 0.4695, 0.4318, 0.4695, 0.4318, 0.4695, 0.4318, 0.4695, 0.4318, 0.4695, 0.4318, 0.4695, 0.4318, 0.4695, 0.4318, 0.4695, 0.4318, 0.4695, 0.4318, 0.4695, 0.4318, 0.4695, 0.4318, 0.4695, 0.4318, 0.4695, 0.4318, 0.4695, 0.4318, 0.4695, 0.4318, 0.4695, 0.4318, 0.4695, 0.4318, 0.4695, 0.4318, 0.4695, 0.4318, 0.4695, 0.4318, 0.4695, 0.4318, 0.4695, 0.4318, 0.4695, 0.4318, 0.4695, 0.4318, 0.4695, 0.4318, 0.4695, 0.4318, 0.4695, 0.4318, 0.4415, 0.4318, 0.4415, 0.4318, 0.4695, 0.4318, 0.4695, 0.4318, 0.4415, 0.4318, 0.4415, 0.4318, 0.4695, 0.4318, 0.3863, 0.4318, 0.3986, 0.4318, 0.4415, 0.4318, 0.4052, 0.4318, 0.4052, 0.4318, 0.4415, 0.4318, 0.4415, 0.4318, 0.4052, 0.4318, 0.4052, 0.4318, 0.4415, 0.4318, 0.3986, 0.4318, 0.3863, 0.4318, 0.4695, 0.4318, 0.4459, 0.4318, 0.4415, 0.4318, 0.4695, 0.4318, 0.4695, 0.4318, 0.4415, 0.4318, 0.4459, 0.4318, 0.4695, 0.4318, 0.4052, 0.4318, 0.4415, 0.4318, 0.4415, 0.4318, 0.4052, 0.4318, 0.4695, 0.4318, 0.4415, 0.4318, 0.4415, 0.4318, 0.4695, 0.4318, 0.4695, 0.4318, 0.4415, 0.4318, 0.4415, 0.4318, 0.4695, 0.4318, 0.4695, 0.4318, 0.4415, 0.4318, 0.4415, 0.4318, 0.4695, 0.4318, 0.4008, 0.4318, 0.4281, 0.4318, 0.4415, 0.4318, 0.4052, 0.4318, 0.3788, 0.4318, 0.3916, 0.4318, 0.4281, 0.4318, 0.4008, 0.4318, 0.4052, 0.4318, 0.4415, 0.4318, 0.4415, 0.4318, 0.4052, 0.4318, 0.4695, 0.4318, 0.4415, 0.4318, 0.4415, 0.4318, 0.4695, 0.4318, 0.4695, 0.4318, 0.4415, 0.4318, 0.4415, 0.4318, 0.4695, 0.4318, 0.4695, 0.4318, 0.4415, 0.4318, 0.4415, 0.4318, 0.4695, 0.4318, 0.4695, 0.4318, 0.4415, 0.4318, 0.4415, 0.4318, 0.4695, 0.4318, 0.4052, 0.4318, 0.375, 0.4318, 0.375, 0.4318, 0.4052, 0.4318, 0.3068, 0.5, 0.3068, 0.5, 0.3068, 0.5, 0.3068, 0.5, 0.4415, 0.4318, 0.4415, 0.4318, 0.4415, 0.4318, 0.4415, 0.4318, 0.4052, 0.4318, 0.4415, 0.4318, 0.4415, 0.4318, 0.4052, 0.4318, 0.375, 0.4318, 0.4052, 0.4318, 0.4052, 0.4318, 0.375, 0.4318, 0.4415, 0.4318, 0.4052, 0.4318, 0.4052, 0.4318, 0.4415, 0.4318, 0.375, 0.4318, 0.4052, 0.4318, 0.4052, 0.4318, 0.375, 0.4318, 0.375, 0.4318, 0.3788, 0.4318, 0.4008, 0.4318, 0.375, 0.4318, 0.375, 0.4318, 0.4008, 0.4318, 0.4052, 0.4318, 0.375, 0.4318, 0.375, 0.4318, 0.4052, 0.4318, 0.4052, 0.4318, 0.375, 0.4318, 0.375, 0.4318, 0.4052, 0.4318, 0.3863, 0.4318, 0.375, 0.4318, 0.375, 0.4318, 0.4052, 0.4318, 0.4052, 0.4318, 0.375, 0.4318, 0.375, 0.4318, 0.3863, 0.4318, 0.4052, 0.4318, 0.375, 0.4318, 0.4415, 0.4318, 0.4052, 0.4318, 0.4052, 0.4318, 0.4415, 0.4318, 0.4415, 0.4318, 0.4052, 0.4318, 0.4052, 0.4318, 0.4415, 0.4318, 0.4459, 0.4318, 0.4265, 0.4318, 0.4052, 0.4318, 0.4415, 0.4318, 0.4415, 0.4318, 0.4052, 0.4318, 0.4265, 0.4318, 0.4459, 0.4318, 0.4415, 0.4318, 0.4052, 0.4318, 0.4052, 0.4318, 0.4415, 0.4318, 0.4415, 0.4318, 0.4052, 0.4318, 0.4052, 0.4318, 0.4415, 0.4318, 0.4415, 0.4318, 0.4052, 0.4318, 0.4052, 0.4318, 0.4415, 0.4318, 0.4415, 0.4318, 0.4052, 0.4318, 0.4052, 0.4318, 0.4415, 0.4318, 0.4415, 0.4318, 0.4052, 0.4318, 0.4052, 0.4318, 0.4415, 0.4318, 0.4415, 0.4318, 0.4052, 0.4318, 0.4052, 0.4318, 0.4415, 0.4318, 0.4415, 0.4318, 0.4052, 0.4318, 0.4052, 0.4318, 0.4415, 0.4318, 0.4415, 0.4318, 0.4052, 0.4318, 0.4052, 0.4318, 0.4415, 0.4318, 0.3068, 0.5, 0.3068, 0.5, 0.3068, 0.5, 0.3068, 0.5, 0.4695, 0.4318, 0.4415, 0.4318, 0.4415, 0.4318, 0.4695, 0.4318, 0.4695, 0.4318, 0.4695, 0.4318, 0.4695, 0.4318, 0.4695, 0.4318, 0.4695, 0.4318, 0.4695, 0.4318, 0.4695, 0.4318, 0.4695, 0.4318, 0.4695, 0.4318, 0.4695, 0.4318, 0.4695, 0.4318, 0.4695, 0.4318, 0.4695, 0.4318, 0.4695, 0.4318, 0.4695, 0.4318, 0.4695, 0.4318, 0.4695, 0.4318, 0.4695, 0.4318, 0.4695, 0.4318, 0.4695, 0.4318, 0.4695, 0.4318, 0.4695, 0.4318, 0.4695, 0.4318, 0.4695, 0.4318, 0.3068, 0.5, 0.3068, 0.5, 0.3068, 0.5, 0.3068, 0.5, 0.4052, 0.4318, 0.375, 0.4318, 0.375, 0.4318, 0.4052, 0.4318, 0.4695, 0.4318, 0.2347, 0.2159, 0.4695, 0.4318, 0.4695, 0.4318, 0.3068, 0.5, 0.1534, 0.25, 0.3068, 0.5, 0.3068, 0.5, 0.3068, 0.5, 0.3068, 0.5, 0.1534, 0.25, 0.3068, 0.5, 0.4695, 0.4318, 0.4695, 0.4318, 0.2347, 0.2159, 0.4695, 0.4318, 0.3068, 0.5, 0.3068, 0.5, 0.3068, 0.5, 0.3068, 0.5, 0.3068, 0.5, 0.3068, 0.5, 0.3068, 0.5, 0.3068, 0.5, 0.4052, 0.4318, 0.4052, 0.4318, 0.4052, 0.4318, 0.4052, 0.4318, 0.4052, 0.4318, 0.4052, 0.4318, 0.4052, 0.4318, 0.4052, 0.4318, 0.4052, 0.4318, 0.4052, 0.4318, 0.4052, 0.4318, 0.4052, 0.4318, 0.4052, 0.4318, 0.375, 0.4318, 0.375, 0.4318, 0.4052, 0.4318, 0.3068, 0.5, 0.3068, 0.5, 0.3068, 0.5, 0.3068, 0.5, 0.375, 0.4318, 0.4052, 0.4318, 0.4052, 0.4318, 0.375, 0.4318, 0.375, 0.4318, 0.4052, 0.4318, 0.4052, 0.4318, 0.375, 0.4318, 0.4052, 0.4318, 0.4052, 0.4318, 0.4052, 0.4318, 0.4052, 0.4318, 0.375, 0.4318, 0.4052, 0.4318, 0.4052, 0.4318, 0.375, 0.4318, 0.4052, 0.4318, 0.375, 0.4318, 0.375, 0.4318, 0.4052, 0.4318, 0.3068, 0.5, 0.3068, 0.5, 0.3068, 0.5, 0.3068, 0.5, 0.4052, 0.4318, 0.375, 0.4318, 0.375, 0.4318, 0.4052, 0.4318, 0.4052, 0.4318, 0.375, 0.4318, 0.375, 0.4318, 0.4052, 0.4318, 0.3068, 0.5, 0.3068, 0.5, 0.3068, 0.5, 0.3068, 0.5, 0.375, 0.4318, 0.4052, 0.4318, 0.4052, 0.4318, 0.375, 0.4318, 0.4052, 0.4318, 0.375, 0.4318, 0.375, 0.4318, 0.4052, 0.4318, 0.4052, 0.4318, 0.375, 0.4318, 0.375, 0.4318, 0.4052, 0.4318, 0.375, 0.4318, 0.4052, 0.4318, 0.4052, 0.4318, 0.375, 0.4318, 0.4052, 0.4318, 0.4052, 0.4318, 0.4052, 0.4318, 0.4052, 0.4318, 0.4695, 0.4318, 0.4695, 0.4318, 0.4695, 0.4318, 0.4695, 0.4318, 0.4052, 0.4318, 0.4415, 0.4318, 0.4695, 0.4318, 0.4695, 0.4318, 0.375, 0.4318, 0.375, 0.4318, 0.4695, 0.4318, 0.4695, 0.4318, 0.4695, 0.4318, 0.4695, 0.4318, 0.4695, 0.4318, 0.4415, 0.4318, 0.4415, 0.4318, 0.4695, 0.4318, 0.4052, 0.4318, 0.375, 0.4318, 0.375, 0.4318, 0.4052, 0.4318, 0.3068, 0.5, 0.3068, 0.5, 0.3068, 0.5, 0.3068, 0.5, 0.4695, 0.4318, 0.4695, 0.4318, 0.4695, 0.4318, 0.4695, 0.4318, 0.3068, 0.5, 0.3068, 0.5, 0.3068, 0.5, 0.3068, 0.5, 0.4415, 0.4318, 0.4052, 0.4318, 0.4052, 0.4318, 0.4415, 0.4318, 0.4695, 0.4318, 0.4695, 0.4318, 0.4695, 0.4318, 0.4695, 0.4318, 0.4695, 0.4318, 0.4695, 0.4318, 0.4695, 0.4318, 0.4415, 0.4318, 0.4052, 0.4318, 0.375, 0.4318, 0.375, 0.4318, 0.375, 0.4318, 0.375, 0.4318, 0.4695, 0.4318, 0.4695, 0.4318, 0.4695, 0.4318, 0.4695, 0.4318, 0.4695, 0.4318, 0.4695, 0.4318, 0.4695, 0.4318, 0.4695, 0.4318, 0.4695, 0.4318, 0.4415, 0.4318, 0.4052, 0.4318, 0.4052, 0.4318, 0.4415, 0.4318, 0.3068, 0.5, 0.3068, 0.5, 0.3068, 0.5, 0.3068, 0.5, 0.3068, 0.5, 0.3068, 0.5, 0.3068, 0.5, 0.3068, 0.5, 0.375, 0.4318, 0.4695, 0.4318, 0.4695, 0.4318, 0.375, 0.4318, 0.4695, 0.4318, 0.4415, 0.4318, 0.4415, 0.4318, 0.4695, 0.4318, 0.3068, 0.5, 0.3068, 0.5, 0.3068, 0.5, 0.3068, 0.5, 0.4052, 0.4318, 0.375, 0.4318, 0.375, 0.4318, 0.4052, 0.4318, 0.4695, 0.4318, 0.4695, 0.4318, 0.4695, 0.4318, 0.4695, 0.4318, 0.3068, 0.5, 0.3068, 0.5, 0.3068, 0.5, 0.3068, 0.5, 0.3068, 0.5, 0.3068, 0.5, 0.3068, 0.5, 0.3068, 0.5, 0.4695, 0.4318, 0.4695, 0.4318, 0.4695, 0.4318, 0.4695, 0.4318, 0.4695, 0.4318, 0.375, 0.4318, 0.375, 0.4318, 0.4695, 0.4318, 0.4695, 0.4318, 0.375, 0.4318, 0.375, 0.4318, 0.4695, 0.4318, 0.4695, 0.4318, 0.4695, 0.4318, 0.4695, 0.4318, 0.4695, 0.4318, 0.375, 0.4318, 0.4695, 0.4318, 0.4695, 0.4318, 0.375, 0.4318, 0.4695, 0.4318, 0.4695, 0.4318, 0.375, 0.4318, 0.375, 0.4318, 0.4695, 0.4318, 0.4695, 0.4318, 0.4695, 0.4318, 0.4695, 0.4318, 0.3068, 0.5, 0.3068, 0.5, 0.3068, 0.5, 0.3068, 0.5, 0.4695, 0.4318, 0.375, 0.4318, 0.375, 0.4318, 0.4695, 0.4318, 0.4695, 0.4318, 0.4695, 0.4318, 0.4695, 0.4318, 0.4695, 0.4318, 0.4695, 0.4318, 0.4695, 0.4318, 0.4695, 0.4318, 0.4695, 0.4318, 0.4695, 0.4318, 0.4695, 0.4318, 0.4695, 0.4318, 0.4695, 0.4318, 0.4695, 0.4318, 0.4695, 0.4318, 0.4695, 0.4318, 0.4695, 0.4318, 0.4695, 0.4318, 0.4695, 0.4318, 0.4695, 0.4318, 0.4695, 0.4318, 0.4695, 0.4318, 0.4695, 0.4318, 0.4695, 0.4318, 0.4695, 0.4318, 0.4695, 0.4318, 0.4695, 0.4318, 0.4695, 0.4318, 0.4695, 0.4318, 0.4695, 0.4318, 0.4695, 0.4318, 0.4695, 0.4318, 0.4695, 0.4318, 0.4695, 0.4318, 0.4695, 0.4318, 0.4695, 0.4318, 0.4695, 0.4318, 0.4695, 0.4318, 0.4695, 0.4318, 0.4695, 0.4318, 0.4695, 0.4318, 0.4695, 0.4318, 0.4695, 0.4318, 0.4695, 0.4318, 0.4695, 0.4318, 0.4695, 0.4318, 0.4695, 0.4318, 0.4695, 0.4318, 0.4695, 0.4318, 0.4695, 0.4318, 0.4695, 0.4318, 0.4695, 0.4318, 0.4695, 0.4318, 0.4695, 0.4318, 0.4695, 0.4318, 0.4695, 0.4318, 0.4695, 0.4318, 0.4695, 0.4318, 0.4695, 0.4318, 0.4695, 0.4318, 0.4695, 0.4318, 0.4695, 0.4318, 0.4695, 0.4318, 0.4695, 0.4318, 0.4695, 0.4318, 0.4695, 0.4318, 0.4695, 0.4318, 0.4695, 0.4318, 0.4695, 0.4318, 0.4695, 0.4318, 0.4695, 0.4318, 0.4695, 0.4318, 0.4695, 0.4318, 0.4695, 0.4318, 0.4695, 0.4318, 0.4695, 0.4318, 0.4695, 0.4318, 0.4695, 0.4318, 0.4695, 0.4318, 0.4695, 0.4318, 0.4695, 0.4318, 0.375, 0.4318, 0.4695, 0.4318, 0.4695, 0.4318, 0.375, 0.4318, 0.4695, 0.4318, 0.4695, 0.4318, 0.4695, 0.4318, 0.4695, 0.4318, 0.4695, 0.4318, 0.4695, 0.4318, 0.4695, 0.4318, 0.4695, 0.4318, 0.4695, 0.4318, 0.4695, 0.4318, 0.4695, 0.4318, 0.4695, 0.4318, 0.4695, 0.4318, 0.4695, 0.4318, 0.4695, 0.4318, 0.4695, 0.4318, 0.0, 0.0, 0.0, 0.0, 0.0, 0.0, 0.0, 0.0, 0.4695, 0.4318, 0.4695, 0.4318, 0.4695, 0.4318, 0.4695, 0.4318, 0.4695, 0.4318, 0.4695, 0.4318, 0.4695, 0.4318, 0.4695, 0.4318, 0.4695, 0.4318, 0.4695, 0.4318, 0.4695, 0.4318, 0.4695, 0.4318, 0.4695, 0.4318, 0.4695, 0.4318, 0.4695, 0.4318, 0.4695, 0.4318, 0.4695, 0.4318, 0.4695, 0.4318, 0.4695, 0.4318, 0.4695, 0.4318, 0.4695, 0.4318, 0.4695, 0.4318, 0.4695, 0.4318, 0.4695, 0.4318, 0.4695, 0.4318, 0.4695, 0.4318, 0.4695, 0.4318, 0.4695, 0.4318, 0.4695, 0.4318, 0.4695, 0.4318, 0.4695, 0.4318, 0.4695, 0.4318, 0.4695, 0.4318, 0.4695, 0.4318, 0.4695, 0.4318, 0.4695, 0.4318, 0.3068, 0.5, 0.3068, 0.5, 0.3068, 0.5, 0.3068, 0.5, 0.4695, 0.4318, 0.4695, 0.4318, 0.4695, 0.4318, 0.4695, 0.4318, 0.3068, 0.5, 0.3068, 0.5, 0.3068, 0.5, 0.3068, 0.5, 0.4052, 0.4318, 0.375, 0.4318, 0.375, 0.4318, 0.4052, 0.4318, 0.3068, 0.5, 0.3068, 0.5, 0.3068, 0.5, 0.3068, 0.5, 0.4695, 0.4318, 0.4415, 0.4318, 0.4415, 0.4318, 0.4695, 0.4318, 0.3068, 0.5, 0.3068, 0.5, 0.3068, 0.5, 0.3068, 0.5, 0.3068, 0.5, 0.3068, 0.5, 0.3068, 0.5, 0.3068, 0.5, 0.4415, 0.4318, 0.4052, 0.4318, 0.4052, 0.4318, 0.4415, 0.4318, 0.4695, 0.4318, 0.4695, 0.4318, 0.4695, 0.4318, 0.4695, 0.4318, 0.4695, 0.4318, 0.4695, 0.4318, 0.4695, 0.4318, 0.4695, 0.4318, 0.4695, 0.4318, 0.4695, 0.4318, 0.4695, 0.4318, 0.4695, 0.4318, 0.4695, 0.4318, 0.4695, 0.4318, 0.4695, 0.4318, 0.4695, 0.4318, 0.4695, 0.4318, 0.4695, 0.4318, 0.4695, 0.4318, 0.4695, 0.4318, 0.4695, 0.4318, 0.4695, 0.4318, 0.4695, 0.4318, 0.4695, 0.4318, 0.4695, 0.4318, 0.4695, 0.4318, 0.4695, 0.4318, 0.4695, 0.4318, 0.4695, 0.4318, 0.4695, 0.4318, 0.375, 0.4318, 0.375, 0.4318, 0.4695, 0.4318, 0.4695, 0.4318, 0.4695, 0.4318, 0.4695, 0.4318, 0.4695, 0.4318, 0.4695, 0.4318, 0.4695, 0.4318, 0.4695, 0.4318, 0.4695, 0.4318, 0.4695, 0.4318, 0.4695, 0.4318, 0.4695, 0.4318, 0.4695, 0.4318, 0.4695, 0.4318, 0.4695, 0.4318, 0.4695, 0.4318, 0.4695, 0.4318, 0.4695, 0.4318, 0.4695, 0.4318, 0.4695, 0.4318, 0.3068, 0.5, 0.3068, 0.5, 0.3068, 0.5, 0.3068, 0.5, 0.4695, 0.4318, 0.375, 0.4318, 0.375, 0.4318, 0.4695, 0.4318, 0.4695, 0.4318, 0.4695, 0.4318, 0.4695, 0.4318, 0.4695, 0.4318, 0.7222, 0.5, 0.846, 0.5, 0.875, 0.5, 0.6932, 0.5, 0.846, 0.5, 0.7222, 0.5, 0.6932, 0.5, 0.875, 0.5, 0.7222, 0.5, 0.7222, 0.5, 0.6932, 0.5, 0.6932, 0.5, 0.846, 0.5, 0.846, 0.5, 0.875, 0.5, 0.875, 0.5, 0.8243, 0.5, 0.7439, 0.5, 0.7439, 0.5, 0.8243, 0.5, 0.7222, 0.5, 0.846, 0.5, 0.846, 0.5, 0.7222, 0.5, 0.7222, 0.5, 0.7222, 0.5, 0.7222, 0.5, 0.7222, 0.5, 0.846, 0.5, 0.7222, 0.5, 0.7222, 0.5, 0.846, 0.5, 0.7439, 0.5, 0.8243, 0.5, 0.846, 0.5, 0.7222, 0.5, 0.8243, 0.5, 0.7439, 0.5, 0.7222, 0.5, 0.846, 0.5, 0.7439, 0.5, 0.7439, 0.5, 0.7222, 0.5, 0.7222, 0.5, 0.8243, 0.5, 0.8243, 0.5, 0.846, 0.5, 0.846, 0.5, 0.7657, 0.5, 0.7657, 0.5, 0.7657, 0.5, 0.7657, 0.5, 0.8243, 0.5, 0.8243, 0.5, 0.8243, 0.5, 0.8243, 0.5, 0.7439, 0.5, 0.8243, 0.5, 0.8243, 0.5, 0.7439, 0.5, 0.7439, 0.5, 0.7439, 0.5, 0.7439, 0.5, 0.7439, 0.5, 0.7657, 0.5, 0.8025, 0.5, 0.8243, 0.5, 0.7439, 0.5, 0.8025, 0.5, 0.7657, 0.5, 0.7439, 0.5, 0.8243, 0.5, 0.7657, 0.5, 0.7657, 0.5, 0.7439, 0.5, 0.7439, 0.5, 0.8025, 0.5, 0.8025, 0.5, 0.8243, 0.5, 0.8243, 0.5, 0.8025, 0.5, 0.8025, 0.5, 0.8025, 0.5, 0.8025, 0.5, 0.8025, 0.5, 0.7657, 0.5, 0.7657, 0.5, 0.8025, 0.5, 0.8025, 0.5, 0.8025, 0.5, 0.8025, 0.5, 0.8025, 0.5, 0.7657, 0.5, 0.8025, 0.5, 0.8025, 0.5, 0.7657, 0.5, 0.8025, 0.5, 0.7657, 0.5, 0.7657, 0.5, 0.8025, 0.5, 0.7657, 0.5, 0.8025, 0.5, 0.8025, 0.5, 0.7657, 0.5, 0.7657, 0.5, 0.7657, 0.5, 0.7657, 0.5, 0.7657, 0.5, 0.8025, 0.5, 0.7657, 0.5, 0.7657, 0.5, 0.8025, 0.5, 0.7057, 0.5, 0.8267, 0.5, 0.8267, 0.5, 0.7057, 0.5, 0.6622, 0.5, 0.7057, 0.5, 0.6932, 0.5, 0.625, 0.5, 0.7057, 0.5, 0.6622, 0.5, 0.625, 0.5, 0.6932, 0.5, 0.6622, 0.5, 0.6622, 0.5, 0.625, 0.5, 0.625, 0.5, 0.8267, 0.5, 0.8267, 0.5, 0.875, 0.5, 0.875, 0.5, 0.7057, 0.5, 0.8267, 0.5, 0.875, 0.5, 0.6932, 0.5, 0.8267, 0.5, 0.7057, 0.5, 0.6932, 0.5, 0.875, 0.5, 0.8267, 0.5, 0.7057, 0.5, 0.6622, 0.5, 0.6622, 0.5, 0.7057, 0.5, 0.8267, 0.5, 0.8267, 0.5, 0.8267, 0.5, 0.8267, 0.5, 0.8267, 0.5, 0.6622, 0.5, 0.7057, 0.5, 0.7057, 0.5, 0.6622, 0.5, 0.8267, 0.5, 0.7057, 0.5, 0.7057, 0.5, 0.8267, 0.5, 0.6622, 0.5, 0.6622, 0.5, 0.6622, 0.5, 0.6622, 0.5, 0.7057, 0.5, 0.6622, 0.5, 0.6622, 0.5, 0.7057, 0.5, 0.4695, 0.4318, 0.4695, 0.4318, 0.4695, 0.4318, 0.4695, 0.4318, 0.3068, 0.5, 0.3068, 0.5, 0.3068, 0.5, 0.3068, 0.5, 0.4695, 0.4318, 0.4695, 0.4318, 0.4695, 0.4318, 0.4695, 0.4318, 0.4695, 0.4318, 0.4695, 0.4318, 0.4695, 0.4318, 0.4695, 0.4318, 0.4695, 0.4318, 0.4695, 0.4318, 0.375, 0.4318, 0.375, 0.4318, 0.4695, 0.4318, 0.4695, 0.4318, 0.4695, 0.4318, 0.4695, 0.4318, 0.4695, 0.4318, 0.4695, 0.4318, 0.4695, 0.4318, 0.4695, 0.4318, 0.4695, 0.4318, 0.4695, 0.4318, 0.4695, 0.4318, 0.4695, 0.4318, 0.4695, 0.4318, 0.4695, 0.4318, 0.4695, 0.4318, 0.4695, 0.4318, 0.4695, 0.4318, 0.4695, 0.4318, 0.4695, 0.4318, 0.4695, 0.4318, 0.4415, 0.4318, 0.4052, 0.4318, 0.4052, 0.4318, 0.4415, 0.4318, 0.3068, 0.5, 0.3068, 0.5, 0.3068, 0.5, 0.3068, 0.5, 0.3068, 0.5, 0.3068, 0.5, 0.3068, 0.5, 0.3068, 0.5, 0.4695, 0.4318, 0.4415, 0.4318, 0.4415, 0.4318, 0.4695, 0.4318, 0.3068, 0.5, 0.3068, 0.5, 0.3068, 0.5, 0.3068, 0.5, 0.4052, 0.4318, 0.375, 0.4318, 0.375, 0.4318, 0.4052, 0.4318, 0.4695, 0.4318, 0.4695, 0.4318, 0.4695, 0.4318, 0.4695, 0.4318, 0.4695, 0.4318, 0.4695, 0.4318, 0.4695, 0.4318, 0.4695, 0.4318, 0.4695, 0.4318, 0.4695, 0.4318, 0.4695, 0.4318, 0.4695, 0.4318, 0.4695, 0.4318, 0.4695, 0.4318, 0.4695, 0.4318, 0.4695, 0.4318, 0.4695, 0.4318, 0.4695, 0.4318, 0.4695, 0.4318, 0.4695, 0.4318, 0.3068, 0.5, 0.3068, 0.5, 0.3068, 0.5, 0.3068, 0.5, 0.3068, 0.5, 0.3068, 0.5, 0.3068, 0.5, 0.3068, 0.5, 0.4695, 0.4318, 0.4695, 0.4318, 0.4695, 0.4318, 0.4695, 0.4318, 0.4695, 0.4318, 0.4695, 0.4318, 0.4695, 0.4318, 0.4695, 0.4318, 0.4695, 0.4318, 0.4695, 0.4318, 0.4695, 0.4318, 0.4695, 0.4318, 0.4695, 0.4318, 0.4695, 0.4318, 0.4695, 0.4318, 0.4695, 0.4318, 0.4695, 0.4318, 0.4695, 0.4318, 0.4695, 0.4318, 0.4695, 0.4318, 0.4695, 0.4318, 0.4695, 0.4318, 0.4695, 0.4318, 0.4695, 0.4318, 0.4052, 0.4318, 0.375, 0.4318, 0.375, 0.4318, 0.4052, 0.4318, 0.3068, 0.5, 0.3068, 0.5, 0.3068, 0.5, 0.3068, 0.5, 0.4695, 0.4318, 0.4415, 0.4318, 0.4415, 0.4318, 0.4695, 0.4318, 0.3068, 0.5, 0.3068, 0.5, 0.3068, 0.5, 0.3068, 0.5, 0.3068, 0.5, 0.3068, 0.5, 0.3068, 0.5, 0.3068, 0.5, 0.4415, 0.4318, 0.4052, 0.4318, 0.4052, 0.4318, 0.4415, 0.4318, 0.4695, 0.4318, 0.4695, 0.4318, 0.4695, 0.4318, 0.4695, 0.4318, 0.4695, 0.4318, 0.4695, 0.4318, 0.4695, 0.4318, 0.4695, 0.4318, 0.4695, 0.4318, 0.4695, 0.4318, 0.4695, 0.4318, 0.4695, 0.4318, 0.4695, 0.4318, 0.4695, 0.4318, 0.4695, 0.4318, 0.4695, 0.4318, 0.4695, 0.4318, 0.4695, 0.4318, 0.375, 0.4318, 0.375, 0.4318, 0.4695, 0.4318, 0.4695, 0.4318, 0.4695, 0.4318, 0.4695, 0.4318, 0.3068, 0.5, 0.3068, 0.5, 0.3068, 0.5, 0.3068, 0.5, 0.4695, 0.4318, 0.4695, 0.4318, 0.4695, 0.4318, 0.4695, 0.4318, 0.4695, 0.4318, 0.4695, 0.4318, 0.4695, 0.4318, 0.4695, 0.4318, 0.4695, 0.4318, 0.4695, 0.4318, 0.4695, 0.4318, 0.4695, 0.4318, 0.3068, 0.5, 0.3068, 0.5, 0.3068, 0.5, 0.3068, 0.5, 0.3068, 0.5, 0.3068, 0.5, 0.3068, 0.5, 0.3068, 0.5, 0.4695, 0.4318, 0.4695, 0.4318, 0.4695, 0.4318, 0.4695, 0.4318, 0.4695, 0.4318, 0.4695, 0.4318, 0.4695, 0.4318, 0.4695, 0.4318, 0.4695, 0.4318, 0.4695, 0.4318, 0.4695, 0.4318, 0.4695, 0.4318, 0.4695, 0.4318, 0.4695, 0.4318, 0.4695, 0.4318, 0.4695, 0.4318, 0.4695, 0.4318, 0.4695, 0.4318, 0.4695, 0.4318, 0.4695, 0.4318, 0.4695, 0.4318, 0.4695, 0.4318, 0.4695, 0.4318, 0.4695, 0.4318, 0.4695, 0.4318, 0.4695, 0.4318, 0.4695, 0.4318, 0.4695, 0.4318, 0.4695, 0.4318, 0.4695, 0.4318, 0.4695, 0.4318, 0.4695, 0.4318, 0.4695, 0.4318, 0.4695, 0.4318, 0.4695, 0.4318, 0.4695, 0.4318, 0.375, 0.4318, 0.4695, 0.4318, 0.4695, 0.4318, 0.375, 0.4318, 0.0, 0.0, 0.0, 0.0, 0.0, 0.0, 0.0, 0.0, 0.0, 0.0, 0.0, 0.0, 0.0, 0.0, 0.0, 0.0, 0.4695, 0.4318, 0.4695, 0.4318, 0.4695, 0.4318, 0.4695, 0.4318, 0.375, 0.4318, 0.4695, 0.4318, 0.4695, 0.4318, 0.375, 0.4318, 0.3068, 0.5, 0.3068, 0.5, 0.3068, 0.5, 0.3068, 0.5, 0.0, 0.0, 0.0, 0.0, 0.4695, 0.4318, 0.4695, 0.4318, 0.3068, 0.5, 0.3068, 0.5, 0.3068, 0.5, 0.3068, 0.5, 0.375, 0.4318, 0.4695, 0.4318, 0.4695, 0.4318, 0.375, 0.4318, 0.4695, 0.4318, 0.375, 0.4318, 0.375, 0.4318, 0.4695, 0.4318, 0.4695, 0.4318, 0.4695, 0.4318, 0.4695, 0.4318, 0.4695, 0.4318, 0.4695, 0.4318, 0.4695, 0.4318, 0.4695, 0.4318, 0.4695, 0.4318, 0.4695, 0.4318, 0.4695, 0.4318, 0.4695, 0.4318, 0.4695, 0.4318, 0.375, 0.4318, 0.4695, 0.4318, 0.4695, 0.4318, 0.375, 0.4318, 0.3068, 0.5, 0.3068, 0.5, 0.3068, 0.5, 0.3068, 0.5, 0.4695, 0.4318, 0.4695, 0.4318, 0.4695, 0.4318, 0.4695, 0.4318, 0.3068, 0.5, 0.3068, 0.5, 0.3068, 0.5, 0.3068, 0.5, 0.4695, 0.4318, 0.4695, 0.4318, 0.4695, 0.4318, 0.4695, 0.4318, 0.0, 0.0, 0.0, 0.0, 0.0, 0.0, 0.0, 0.0, 0.4695, 0.4318, 0.375, 0.4318, 0.375, 0.4318, 0.4695, 0.4318, 0.0, 0.0, 0.0, 0.0, 0.0, 0.0, 0.0, 0.0, 0.0, 0.0, 0.0, 0.0, 0.0, 0.0, 0.0, 0.0, 0.4695, 0.4318, 0.4695, 0.4318, 0.4695, 0.4318, 0.4695, 0.4318, 0.3068, 0.5, 0.3068, 0.5, 0.3068, 0.5, 0.3068, 0.5, 0.0, 0.0, 0.0, 0.0, 0.0, 0.0, 0.0, 0.0, 0.375, 0.4318, 0.4695, 0.4318, 0.4695, 0.4318, 0.375, 0.4318, 0.0, 0.0, 0.0, 0.0, 0.0, 0.0, 0.0, 0.0, 0.375, 0.4318, 0.4695, 0.4318, 0.4695, 0.4318, 0.375, 0.4318, 0.4695, 0.4318, 0.4695, 0.4318, 0.4695, 0.4318, 0.4695, 0.4318, 0.0, 0.0, 0.0, 0.0, 0.0, 0.0, 0.0, 0.0, 0.4695, 0.4318, 0.375, 0.4318, 0.375, 0.4318, 0.4695, 0.4318, 0.0, 0.0, 0.0, 0.0, 0.0, 0.0, 0.0, 0.0, 0.4695, 0.4318, 0.4695, 0.4318, 0.4695, 0.4318, 0.4695, 0.4318, 0.3068, 0.5, 0.3068, 0.5, 0.3068, 0.5, 0.3068, 0.5, 0.4695, 0.4318, 0.375, 0.4318, 0.375, 0.4318, 0.4695, 0.4318, 0.0, 0.0, 0.0, 0.0, 0.0, 0.0, 0.0, 0.0, 0.0, 0.0, 0.0, 0.0, 0.0, 0.0, 0.0, 0.0, 0.0, 0.0, 0.0, 0.0, 0.0, 0.0, 0.0, 0.0, 0.0, 0.0, 0.0, 0.0, 0.0, 0.0, 0.0, 0.0, 0.0, 0.0, 0.0, 0.0, 0.0, 0.0, 0.0, 0.0, 0.0, 0.0, 0.0, 0.0, 0.0, 0.0, 0.0, 0.0, 0.4695, 0.4318, 0.4695, 0.4318, 0.4695, 0.4318, 0.4695, 0.4318, 0.4695, 0.4318, 0.4695, 0.4318, 0.4695, 0.4318, 0.4695, 0.4318, 0.4695, 0.4318, 0.4695, 0.4318, 0.4695, 0.4318, 0.4695, 0.4318, 0.4695, 0.4318, 0.4695, 0.4318, 0.4695, 0.4318, 0.4695, 0.4318, 0.4695, 0.4318, 0.4695, 0.4318, 0.4695, 0.4318, 0.4695, 0.4318, 0.4695, 0.4318, 0.4695, 0.4318, 0.4695, 0.4318, 0.4695, 0.4318, 0.4695, 0.4318, 0.4695, 0.4318, 0.4695, 0.4318, 0.4695, 0.4318, 0.0, 0.0, 0.4695, 0.4318, 0.4695, 0.4318, 0.0, 0.0, 0.0, 0.0, 0.0, 0.0, 0.0, 0.0, 0.0, 0.0, 0.4695, 0.4318, 0.4695, 0.4318, 0.4695, 0.4318, 0.4695, 0.4318, 0.4695, 0.4318, 0.4695, 0.4318, 0.4695, 0.4318, 0.4695, 0.4318, 0.4695, 0.4318, 0.4695, 0.4318, 0.4695, 0.4318, 0.4695, 0.4318, 0.4695, 0.4318, 0.4695, 0.4318, 0.4695, 0.4318, 0.4695, 0.4318, 0.4695, 0.4318, 0.4695, 0.4318, 0.4695, 0.4318, 0.4695, 0.4318, 0.4695, 0.4318, 0.4695, 0.4318, 0.4695, 0.4318, 0.4695, 0.4318, 0.4695, 0.4318, 0.4695, 0.4318, 0.4695, 0.4318, 0.4695, 0.4318, 0.4695, 0.4318, 0.4695, 0.4318, 0.4695, 0.4318, 0.4695, 0.4318, 0.4695, 0.4318, 0.4695, 0.4318, 0.4695, 0.4318, 0.4695, 0.4318, 0.4695, 0.4318, 0.4695, 0.4318, 0.4695, 0.4318, 0.4695, 0.4318, 0.0, 0.0, 0.0, 0.0, 0.0, 0.0, 0.0, 0.0, 0.4695, 0.4318, 0.375, 0.4318, 0.375, 0.4318, 0.4695, 0.4318, 0.0, 0.0, 0.0, 0.0, 0.0, 0.0, 0.0, 0.0, 0.4695, 0.4318, 0.4695, 0.4318, 0.4695, 0.4318, 0.4695, 0.4318, 0.0, 0.0, 0.0, 0.0, 0.0, 0.0, 0.0, 0.0, 0.0, 0.0, 0.0, 0.0, 0.0, 0.0, 0.0, 0.0, 0.4695, 0.4318, 0.4695, 0.4318, 0.4695, 0.4318, 0.4695, 0.4318, 0.375, 0.4318, 0.4695, 0.4318, 0.4695, 0.4318, 0.375, 0.4318, 0.0, 0.0, 0.0, 0.0, 0.0, 0.0, 0.0, 0.0, 0.4695, 0.4318, 0.375, 0.4318, 0.375, 0.4318, 0.4695, 0.4318, 0.875, 0.75, 0.875, 0.5, 0.875, 0.5, 0.875, 0.75, 0.625, 0.25, 0.375, 0.25, 0.375, 0.25, 0.625, 0.25, 0.375, 1.0, 0.625, 1.0, 0.625, 1.0, 0.375, 1.0, 0.875, 0.75, 0.875, 0.5, 0.875, 0.5, 0.875, 0.75, 0.375, 0.0, 0.625, 0.0, 0.625, 0.25, 0.375, 0.25, 0.125, 0.5, 0.125, 0.75, 0.125, 0.75, 0.125, 0.5, 0.125, 0.5, 0.125, 0.5, 0.125, 0.5, 0.125, 0.5, 0.375, 1.0, 0.625, 1.0, 0.625, 1.0, 0.375, 1.0, 0.625, 0.25, 0.375, 0.25, 0.375, 0.25, 0.625, 0.25, 0.375, 0.25, 0.625, 0.25, 0.625, 0.25, 0.375, 0.25, 0.625, 0.25, 0.375, 0.25, 0.375, 0.25, 0.625, 0.25, 0.625, 0.25, 0.625, 0.25, 0.625, 0.25, 0.625, 0.25, 0.875, 0.5, 0.875, 0.5, 0.875, 0.5, 0.875, 0.5, 0.625, 0.25, 0.625, 0.25, 0.625, 0.25, 0.625, 0.25, 0.875, 0.5, 0.875, 0.5, 0.875, 0.5, 0.875, 0.5, 0.625, 0.25, 0.625, 0.25, 0.625, 0.25, 0.625, 0.25, 0.625, 0.25, 0.625, 0.25, 0.625, 0.25, 0.625, 0.25, 0.875, 0.5, 0.875, 0.5, 0.875, 0.5, 0.875, 0.5, 0.625, 0.25, 0.625, 0.25, 0.625, 0.25, 0.625, 0.25, 0.625, 0.25, 0.375, 0.25, 0.375, 0.25, 0.625, 0.25, 0.375, 0.25, 0.625, 0.25, 0.625, 0.25, 0.375, 0.25, 0.125, 0.5, 0.125, 0.5, 0.125, 0.5, 0.125, 0.5, 0.875, 0.5, 0.875, 0.5, 0.875, 0.5, 0.875, 0.5, 0.875, 0.5, 0.875, 0.5, 0.875, 0.5, 0.875, 0.5, 0.875, 0.5, 0.875, 0.5, 0.875, 0.5, 0.875, 0.5, 0.875, 0.5, 0.875, 0.5, 0.875, 0.5, 0.875, 0.5, 0.875, 0.5, 0.875, 0.5, 0.875, 0.5, 0.875, 0.5, 0.875, 0.5, 0.875, 0.5, 0.875, 0.5, 0.875, 0.5, 0.875, 0.5, 0.875, 0.5, 0.875, 0.5, 0.875, 0.5, 0.875, 0.5, 0.875, 0.5, 0.875, 0.5, 0.875, 0.5, 0.875, 0.75, 0.875, 0.5, 0.875, 0.5, 0.875, 0.75, 0.625, 1.0, 0.625, 1.0, 0.625, 1.0, 0.625, 1.0, 0.875, 0.5, 0.875, 0.5, 0.875, 0.5, 0.875, 0.5, 0.625, 0.25, 0.625, 0.0, 0.625, 0.0, 0.625, 0.25, 0.875, 0.5, 0.875, 0.5, 0.875, 0.5, 0.875, 0.5, 0.625, 1.0, 0.625, 1.0, 0.625, 1.0, 0.625, 1.0, 0.875, 0.75, 0.875, 0.5, 0.875, 0.5, 0.875, 0.75, 0.875, 0.5, 0.875, 0.5, 0.875, 0.5, 0.875, 0.5, 0.875, 0.5, 0.875, 0.5, 0.875, 0.5, 0.875, 0.5, 0.875, 0.5, 0.875, 0.5, 0.875, 0.5, 0.875, 0.5, 0.875, 0.5, 0.875, 0.5, 0.875, 0.5, 0.875, 0.5, 0.875, 0.5, 0.875, 0.5, 0.875, 0.5, 0.875, 0.5, 0.125, 0.5, 0.125, 0.5, 0.125, 0.5, 0.125, 0.5, 0.875, 0.5, 0.875, 0.5, 0.875, 0.5, 0.875, 0.5, 0.875, 0.5, 0.875, 0.5, 0.875, 0.5, 0.875, 0.5, 0.625, 0.25, 0.625, 0.25, 0.625, 0.25, 0.625, 0.25, 0.625, 0.25, 0.375, 0.25, 0.375, 0.25, 0.625, 0.25, 0.125, 0.75, 0.125, 0.75, 0.125, 0.75, 0.125, 0.75, 0.125, 0.5, 0.125, 0.5, 0.125, 0.5, 0.125, 0.5, 0.125, 0.5, 0.125, 0.75, 0.125, 0.75, 0.125, 0.5, 0.125, 0.5, 0.125, 0.75, 0.125, 0.75, 0.125, 0.5, 0.125, 0.5, 0.125, 0.5, 0.125, 0.5, 0.125, 0.5, 0.375, 1.0, 0.625, 1.0, 0.625, 1.0, 0.375, 1.0, 0.625, 0.25, 0.375, 0.25, 0.375, 0.25, 0.625, 0.25, 0.625, 0.25, 0.625, 0.25, 0.625, 0.25, 0.625, 0.25, 0.125, 0.5, 0.125, 0.5, 0.125, 0.5, 0.125, 0.5, 0.875, 0.5, 0.875, 0.5, 0.875, 0.5, 0.875, 0.5, 0.875, 0.5, 0.875, 0.5, 0.875, 0.5, 0.875, 0.5, 0.875, 0.75, 0.875, 0.5, 0.875, 0.5, 0.875, 0.75, 0.875, 0.5, 0.875, 0.5, 0.875, 0.5, 0.875, 0.5, 0.625, 1.0, 0.625, 1.0, 0.625, 1.0, 0.625, 1.0, 0.875, 0.5, 0.875, 0.5, 0.875, 0.5, 0.875, 0.5, 0.875, 0.5, 0.875, 0.5, 0.875, 0.5, 0.875, 0.5, 0.875, 0.5, 0.875, 0.5, 0.875, 0.5, 0.875, 0.5, 0.875, 0.5, 0.875, 0.5, 0.875, 0.5, 0.875, 0.5, 0.875, 0.5, 0.875, 0.5, 0.875, 0.5, 0.875, 0.5, 0.375, 1.0, 0.625, 1.0, 0.625, 1.0, 0.375, 1.0, 0.625, 1.0, 0.375, 1.0, 0.375, 1.0, 0.625, 1.0, 0.625, 1.0, 0.625, 1.0, 0.625, 1.0, 0.625, 1.0, 0.375, 1.0, 0.625, 1.0, 0.625, 1.0, 0.375, 1.0, 0.625, 1.0, 0.625, 1.0, 0.625, 1.0, 0.625, 1.0, 0.625, 1.0, 0.625, 1.0, 0.625, 1.0, 0.625, 1.0, 0.625, 1.0, 0.625, 1.0, 0.625, 1.0, 0.625, 1.0, 0.625, 1.0, 0.625, 1.0, 0.625, 1.0, 0.625, 1.0, 0.625, 1.0, 0.625, 1.0, 0.625, 1.0, 0.625, 1.0, 0.625, 1.0, 0.625, 1.0, 0.625, 1.0, 0.625, 1.0, 0.625, 1.0, 0.625, 1.0, 0.625, 1.0, 0.625, 1.0, 0.625, 1.0, 0.625, 1.0, 0.625, 1.0, 0.625, 1.0, 0.625, 1.0, 0.625, 1.0, 0.625, 1.0, 0.625, 1.0, 0.625, 1.0, 0.625, 1.0, 0.625, 1.0, 0.625, 1.0, 0.625, 1.0, 0.625, 1.0, 0.625, 1.0, 0.625, 1.0, 0.625, 1.0, 0.625, 1.0, 0.625, 1.0, 0.625, 1.0, 0.625, 1.0, 0.625, 1.0, 0.625, 1.0, 0.625, 1.0, 0.625, 1.0, 0.625, 1.0, 0.625, 1.0, 0.625, 1.0, 0.625, 1.0, 0.625, 1.0, 0.625, 1.0, 0.625, 1.0, 0.625, 1.0, 0.625, 1.0, 0.625, 1.0, 0.625, 1.0, 0.625, 1.0, 0.625, 1.0, 0.625, 1.0, 0.625, 1.0, 0.625, 1.0, 0.625, 1.0, 0.625, 1.0, 0.625, 1.0, 0.625, 1.0, 0.625, 1.0, 0.625, 1.0, 0.625, 1.0, 0.625, 1.0, 0.625, 1.0, 0.625, 1.0, 0.625, 1.0, 0.625, 1.0, 0.625, 1.0, 0.625, 1.0, 0.625, 1.0, 0.625, 1.0, 0.625, 1.0, 0.625, 1.0, 0.625, 1.0, 0.625, 1.0, 0.625, 1.0, 0.625, 1.0, 0.625, 1.0, 0.625, 1.0, 0.625, 1.0, 0.625, 1.0, 0.625, 1.0, 0.625, 1.0, 0.625, 1.0, 0.625, 1.0, 0.625, 1.0, 0.625, 1.0, 0.625, 1.0, 0.625, 1.0, 0.625, 1.0, 0.625, 1.0, 0.625, 1.0, 0.625, 1.0, 0.625, 1.0, 0.625, 1.0, 0.625, 1.0, 0.625, 1.0, 0.625, 1.0, 0.625, 1.0, 0.625, 1.0, 0.625, 1.0, 0.625, 1.0, 0.625, 1.0, 0.625, 1.0, 0.625, 1.0, 0.625, 1.0, 0.625, 1.0, 0.625, 1.0, 0.625, 1.0, 0.625, 1.0, 0.625, 1.0, 0.625, 1.0, 0.625, 1.0, 0.625, 1.0, 0.625, 1.0, 0.625, 1.0, 0.625, 1.0, 0.625, 1.0, 0.625, 1.0, 0.625, 1.0, 0.625, 1.0, 0.625, 1.0, 0.625, 1.0, 0.625, 1.0, 0.625, 1.0, 0.625, 1.0, 0.625, 1.0, 0.625, 1.0, 0.625, 1.0, 0.625, 1.0, 0.625, 1.0, 0.625, 1.0, 0.625, 1.0, 0.625, 1.0, 0.625, 1.0, 0.625, 1.0, 0.625, 1.0, 0.625, 1.0, 0.625, 1.0, 0.625, 1.0, 0.625, 1.0, 0.625, 1.0, 0.625, 1.0, 0.625, 1.0, 0.625, 1.0, 0.625, 1.0, 0.625, 1.0, 0.625, 1.0, 0.625, 1.0, 0.625, 1.0, 0.625, 1.0, 0.625, 1.0, 0.625, 1.0, 0.625, 1.0, 0.625, 1.0, 0.625, 1.0, 0.625, 1.0, 0.625, 1.0, 0.625, 1.0, 0.625, 1.0, 0.625, 1.0, 0.625, 1.0, 0.625, 1.0, 0.625, 1.0, 0.625, 1.0, 0.625, 1.0, 0.625, 1.0, 0.625, 1.0, 0.625, 1.0, 0.625, 1.0, 0.625, 1.0, 0.625, 1.0, 0.625, 1.0, 0.625, 1.0, 0.625, 1.0, 0.625, 1.0, 0.625, 1.0, 0.625, 1.0, 0.625, 1.0, 0.625, 1.0, 0.625, 1.0, 0.625, 1.0, 0.625, 1.0, 0.625, 1.0, 0.625, 1.0, 0.625, 1.0, 0.625, 1.0, 0.625, 1.0, 0.625, 1.0, 0.625, 1.0, 0.625, 1.0, 0.625, 1.0, 0.625, 1.0, 0.625, 1.0, 0.625, 1.0, 0.625, 1.0, 0.625, 1.0, 0.625, 1.0, 0.625, 1.0, 0.625, 1.0, 0.625, 1.0, 0.625, 1.0])
me_cube_001.use_remesh_fix_poles = True
me_cube_001.use_remesh_preserve_attributes = False
me_cube_001.use_mirror_vertex_groups = False
me_cube_001.update()

# ---- objects
ob_cube = bpy.data.objects.new('Cube', me_cube_001)

# ---- transforms, parenting, visibility, modifiers, constraints
ob_cube.location = (0.0, 0.0, 1.0)
ob_cube.scale = (1.0, 1.0, 1.0)
ob_cube.lineart.crease_threshold = 0.0

# ---- collection membership
col_collection.objects.link(ob_cube)

# ---- scene / render settings (as saved in the file)
scene.frame_start = 1; scene.frame_end = 250; scene.frame_set(1)
scene.render.engine = 'BLENDER_EEVEE_NEXT'
scene.cycles.use_denoising = False
scene.cycles.samples = 128
scene.cycles.sampling_pattern = 'TABULATED_SOBOL'
scene.cycles.use_adaptive_sampling = False
scene.cycles.use_light_tree = False
scene.view_settings.view_transform = 'Filmic'
bpy.context.view_layer.update()

# ---- added for rendering (the .blend has no active camera and no usable light): camera, sun
cam_auto = bpy.data.cameras.new('AutoCamera')
cam_auto.lens = 50.0
cam_auto.sensor_width = 36.0
cam_auto.clip_end = 1000.0
ob_auto_camera = bpy.data.objects.new('AutoCamera', cam_auto)
scene.collection.objects.link(ob_auto_camera)
ob_auto_camera.location = (29.8711, -23.5595, 27.0539)
ob_auto_camera.rotation_euler = (1.09748, -7.21219e-08, 0.694738)
scene.camera = ob_auto_camera
light_auto_sun = bpy.data.lights.new('AutoSun', 'SUN')
light_auto_sun.energy = 3.0
light_auto_sun.angle = 0.0523599
ob_auto_sun = bpy.data.objects.new('AutoSun', light_auto_sun)
scene.collection.objects.link(ob_auto_sun)
ob_auto_sun.rotation_euler = (0.872665, 0.174533, 0.523599)
bpy.context.view_layer.update()
